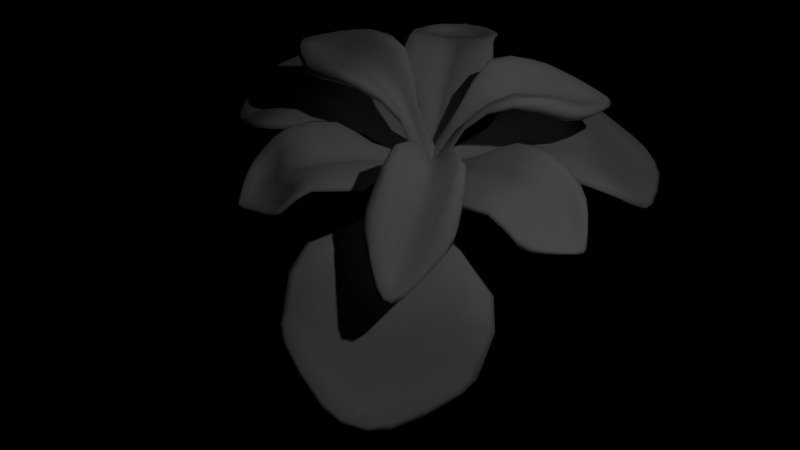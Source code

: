 # Source: iris05.blend  (saved by Blender 2.79.0; exported with 4.5.12 LTS)
import bpy
from mathutils import Matrix  # noqa: F401  (used for matrix-valued properties, if any)

bpy.ops.wm.read_factory_settings(use_empty=True)
scene = bpy.context.scene
scene.name = 'Scene'

# ---- collections
col_collection_1 = bpy.data.collections.new('Collection 1'); scene.collection.children.link(col_collection_1)
col_collection_2 = bpy.data.collections.new('Collection 2'); scene.collection.children.link(col_collection_2)

# ---- materials (node trees are filled in below, after node groups)
mat_material_001 = bpy.data.materials.new('Material.001')
mat_material_001.alpha_threshold = 0.0
mat_material_001.use_transparent_shadow = False
mat_material_001.roughness = 0.5

# ---- material node trees

# ---- world
world_world = bpy.data.worlds.new('World'); scene.world = world_world
world_world.color = (0.0, 0.0, 0.0)
world_world.use_sun_shadow = False
world_world.sun_shadow_jitter_overblur = 0.0
world_world.cycles.sampling_method = 'MANUAL'
world_world.light_settings.ao_factor = 0.3719

# ---- cameras
cam_camera = bpy.data.cameras.new('Camera')
cam_camera.clip_end = 100.0
cam_camera.lens = 35.0
cam_camera.sensor_width = 32.0
cam_camera.sensor_height = 18.0
cam_camera.ortho_scale = 7.314
cam_camera.dof.focus_distance = 0.0
cam_camera.dof.aperture_fstop = 128.0

# ---- lights
light_lamp = bpy.data.lights.new('Lamp', 'POINT')
light_lamp.transmission_factor = 0.0
light_lamp.cutoff_distance = 30.0
light_lamp.energy = 100.0
light_lamp.shadow_buffer_clip_start = 1.001
light_lamp.shadow_soft_size = 0.1
light_lamp.shadow_maximum_resolution = 0.006
light_lamp.use_absolute_resolution = True

# ---- meshes
me_cube_004 = bpy.data.meshes.new('Cube.004')
me_cube_004.from_pydata([(-1.566, 0.251, 0.8606), (-0.07891, 0.1369, 0.3621), (-1.617, 0.04855, 0.8218), (-0.09926, 0.01917, 0.2893), (-0.9874, 0.1146, 0.8681), (-0.3959, 0.08002, 0.9435), (-0.7696, 0.3791, 1.138), (-0.3344, 0.1906, 1.012), (-0.8342, 0.3328, 0.9851), (0.02106, 0.1021, 0.0), (-0.07891, 0.08761, 0.3121), (-1.334, 0.2208, 0.9618), (-1.857, 0.04213, 0.7711), (-0.7964, 0.2492, 1.132), (-1.372, 0.3043, 0.815), (-1.158, 0.4018, 1.015), (-1.63, 0.07477, 0.6995), (-0.9751, 0.08833, 0.9904), (-0.3344, 0.1906, 0.9125), (-0.07891, 0.08761, 0.4121), (-0.09926, 0.01917, 0.3893), (-0.3959, 0.08002, 0.8435), (-0.3344, 0.2211, 0.9625), (-1.508, 0.2435, 0.9109), (-1.315, 0.3721, 0.9461), (-1.225, 0.406, 0.9277), (-0.07891, 0.1246, 0.3996), (-0.00393, 0.1618, 0.09052), (-0.00393, 0.09845, 0.05302), (-1.8, 0.05029, 0.7282), (-0.009017, 0.004792, 0.1223), (-0.3344, 0.2134, 0.925), (-0.7635, 0.318, 1.174), (-0.632, 0.1095, 0.9571), (-0.6289, 0.1029, 1.063), (-0.5209, 0.3363, 1.126), (-1.797, 0.04374, 0.8088), (-0.009017, 0.004792, 0.04733), (-1.518, 0.2644, 0.8242), (-0.00393, 0.09845, 0.128), (-0.5371, 0.2848, 1.05), (-0.5276, 0.2639, 1.162), (-0.08399, 0.04586, 0.4064), (-1.531, 0.1695, 0.7234), (0.02106, 0.02551, 0.0), (-0.3498, 0.1477, 0.8952), (-0.8672, 0.1727, 1.056), (-1.788, 0.1154, 0.7913), (-0.7986, 0.3962, 1.063), (-1.19, 0.3279, 1.039), (-0.8921, 0.2264, 0.9166), (-1.506, 0.1159, 0.863), (-1.084, 0.2128, 1.03), (-1.141, 0.338, 0.8597), (-1.007, 0.3881, 1.076), (-1.356, 0.101, 0.7308), (-1.337, 0.0617, 0.8643), (-0.3344, 0.2134, 1.0), (-0.07891, 0.1246, 0.3246), (-0.3498, 0.1477, 0.9952), (-0.08399, 0.04586, 0.3064), (-0.1928, 0.1061, 0.6432), (-0.1928, 0.1061, 0.7432), (-0.2336, 0.04396, 0.6975), (-0.2336, 0.04396, 0.5975), (-0.1928, 0.1243, 0.6932), (-1.348, 0.357, 0.9002), (-1.332, 0.3222, 0.9718), (-0.02337, 0.1347, 0.1332), (-0.02337, 0.1347, 0.1887), (-0.5281, 0.3306, 1.079), (-0.5194, 0.311, 1.163), (-1.718, 0.1155, 0.8342), (-0.005202, 0.0306, 0.0516), (-1.724, 0.129, 0.7493), (-0.005202, 0.0306, 0.1266), (-0.5657, 0.2081, 1.017), (-0.5595, 0.1947, 1.127), (-1.059, 0.4185, 0.9785), (-1.007, 0.3013, 1.108), (-1.243, 0.2108, 0.7627), (-1.205, 0.1303, 0.9222), (-0.1928, 0.1198, 0.7307), (-0.1928, 0.1198, 0.6557), (-0.203, 0.08149, 0.7318), (-0.203, 0.08149, 0.6318), (-1.566, -0.251, 0.8606), (-0.07891, -0.1369, 0.3621), (-1.617, -0.04855, 0.8218), (-0.09926, -0.01917, 0.2893), (0.02106, 0.0, 0.0), (-0.9874, -0.1146, 0.8681), (-0.3959, -0.08002, 0.9435), (-0.7696, -0.3791, 1.138), (-0.3344, -0.1906, 1.012), (-0.8342, -0.3328, 0.9851), (0.02106, -0.1021, 0.0), (-0.07891, -0.08761, 0.3121), (-1.334, -0.2208, 0.9618), (-1.857, -0.04213, 0.7711), (-0.7964, -0.2492, 1.132), (-1.372, -0.3043, 0.815), (-1.158, -0.4018, 1.015), (-1.63, -0.07477, 0.6995), (-0.9751, -0.08833, 0.9904), (-0.3344, -0.1906, 0.9125), (-0.07891, -0.08761, 0.4121), (-0.09926, -0.01917, 0.3893), (-0.3959, -0.08002, 0.8435), (-0.3344, -0.2211, 0.9625), (-1.508, -0.2435, 0.9109), (-1.315, -0.3721, 0.9461), (-1.225, -0.406, 0.9277), (-0.07891, -0.1246, 0.3996), (-0.00393, -0.1618, 0.09052), (-0.00393, -0.09845, 0.05302), (-1.8, -0.05029, 0.7282), (-0.009017, -0.004792, 0.1223), (-0.1196, 0.0, 0.3665), (-1.699, 0.0, 0.7094), (0.02106, 0.0, 0.0), (-1.849, 0.0, 0.7756), (-0.3344, -0.2134, 0.925), (-0.7635, -0.318, 1.174), (-1.102, 0.0, 0.9296), (-0.4575, 0.0, 0.7745), (-0.632, -0.1095, 0.9571), (-0.6289, -0.1029, 1.063), (-0.5209, -0.3363, 1.126), (-1.797, -0.04374, 0.8088), (-0.009017, -0.004792, 0.04733), (-1.518, -0.2644, 0.8242), (-0.00393, -0.09845, 0.128), (-0.5371, -0.2848, 1.05), (-0.5276, -0.2639, 1.162), (-0.08399, -0.04586, 0.4064), (-1.531, -0.1695, 0.7234), (0.02106, -0.02551, 0.0), (-0.3498, -0.1477, 0.8952), (-0.8672, -0.1727, 1.056), (-1.788, -0.1154, 0.7913), (-0.7986, -0.3962, 1.063), (-1.102, 0.0, 0.8296), (-1.19, -0.3279, 1.039), (-1.699, 0.0, 0.8094), (-0.8921, -0.2264, 0.9166), (-1.506, -0.1159, 0.863), (-1.084, -0.2128, 1.03), (-1.141, -0.338, 0.8597), (-1.007, -0.3881, 1.076), (-1.356, -0.101, 0.7308), (-1.337, -0.0617, 0.8643), (-0.3344, -0.2134, 1.0), (-0.4575, 0.0, 0.8745), (-0.07891, -0.1246, 0.3246), (-0.1196, 0.0, 0.2665), (-0.3498, -0.1477, 0.9952), (-0.08399, -0.04586, 0.3064), (-0.1928, -0.1061, 0.6432), (-0.1928, -0.1061, 0.7432), (-0.2336, -0.04396, 0.6975), (-0.2336, -0.04396, 0.5975), (-0.1928, -0.1243, 0.6932), (-1.348, -0.357, 0.9002), (-1.332, -0.3222, 0.9718), (-0.02337, -0.1347, 0.1332), (-0.02337, -0.1347, 0.1887), (-1.812, 0.0, 0.734), (-1.812, 0.0, 0.809), (-0.0141, 0.0, 0.04163), (-0.0141, 0.0, 0.1166), (-0.5281, -0.3306, 1.079), (-0.5194, -0.311, 1.163), (-0.7172, 0.0, 0.9841), (-0.7172, 0.0, 0.8841), (-1.718, -0.1155, 0.8342), (-0.005202, -0.0306, 0.0516), (-1.724, -0.129, 0.7493), (-0.005202, -0.0306, 0.1266), (-0.5657, -0.2081, 1.017), (-0.5595, -0.1947, 1.127), (-1.059, -0.4185, 0.9785), (-1.474, 0.0, 0.7314), (-1.007, -0.3013, 1.108), (-1.474, 0.0, 0.8314), (-1.243, -0.2108, 0.7627), (-1.205, -0.1303, 0.9222), (-0.1928, -0.1198, 0.7307), (-0.2744, 0.0, 0.6518), (-0.1928, -0.1198, 0.6557), (-0.2744, 0.0, 0.5518), (-0.203, -0.08149, 0.7318), (-0.203, -0.08149, 0.6318)], [], [(0, 38, 74, 47), (0, 47, 72, 23), (0, 23, 67, 24), (0, 24, 66, 38), (1, 58, 83, 65), (1, 65, 82, 26), (1, 26, 69, 27), (1, 27, 68, 58), (2, 56, 81, 51), (2, 51, 72, 36), (2, 36, 168, 144), (2, 144, 184, 56), (3, 64, 85, 60), (3, 60, 73, 37), (3, 37, 169, 155), (3, 155, 190, 64), (90, 37, 73, 44), (90, 44, 75, 30), (90, 30, 170, 120), (90, 120, 169, 37), (4, 55, 80, 50), (4, 50, 76, 33), (4, 33, 174, 142), (4, 142, 182, 55), (5, 63, 84, 59), (5, 59, 77, 34), (5, 34, 173, 153), (5, 153, 188, 63), (6, 48, 78, 54), (6, 54, 79, 32), (6, 32, 71, 35), (6, 35, 70, 48), (7, 62, 82, 57), (7, 57, 71, 41), (7, 41, 77, 59), (7, 59, 84, 62), (8, 53, 78, 48), (8, 48, 70, 40), (8, 40, 76, 50), (8, 50, 80, 53), (9, 28, 68, 27), (9, 27, 69, 39), (9, 39, 75, 44), (9, 44, 73, 28), (10, 61, 83, 58), (10, 58, 68, 28), (10, 28, 73, 60), (10, 60, 85, 61), (11, 52, 79, 49), (11, 49, 67, 23), (11, 23, 72, 51), (11, 51, 81, 52), (12, 29, 167, 121), (12, 121, 168, 36), (12, 36, 72, 47), (12, 47, 74, 29), (13, 41, 71, 32), (13, 32, 79, 52), (13, 52, 81, 46), (13, 46, 77, 41), (14, 38, 66, 25), (14, 25, 78, 53), (14, 53, 80, 43), (14, 43, 74, 38), (15, 25, 66, 24), (15, 24, 67, 49), (15, 49, 79, 54), (15, 54, 78, 25), (16, 29, 74, 43), (16, 43, 80, 55), (16, 55, 182, 119), (16, 119, 167, 29), (17, 34, 77, 46), (17, 46, 81, 56), (17, 56, 184, 124), (17, 124, 173, 34), (18, 40, 70, 31), (18, 31, 83, 61), (18, 61, 85, 45), (18, 45, 76, 40), (19, 39, 69, 26), (19, 26, 82, 62), (19, 62, 84, 42), (19, 42, 75, 39), (20, 30, 75, 42), (20, 42, 84, 63), (20, 63, 188, 118), (20, 118, 170, 30), (21, 33, 76, 45), (21, 45, 85, 64), (21, 64, 190, 125), (21, 125, 174, 33), (22, 31, 70, 35), (22, 35, 71, 57), (22, 57, 82, 65), (22, 65, 83, 31), (86, 140, 177, 131), (86, 110, 175, 140), (86, 111, 164, 110), (86, 131, 163, 111), (87, 162, 189, 154), (87, 113, 187, 162), (87, 114, 166, 113), (87, 154, 165, 114), (88, 146, 186, 151), (88, 129, 175, 146), (88, 144, 168, 129), (88, 151, 184, 144), (89, 157, 192, 161), (89, 130, 176, 157), (89, 155, 169, 130), (89, 161, 190, 155), (90, 137, 176, 130), (90, 117, 178, 137), (90, 120, 170, 117), (90, 130, 169, 120), (91, 145, 185, 150), (91, 126, 179, 145), (91, 142, 174, 126), (91, 150, 182, 142), (92, 156, 191, 160), (92, 127, 180, 156), (92, 153, 173, 127), (92, 160, 188, 153), (93, 149, 181, 141), (93, 123, 183, 149), (93, 128, 172, 123), (93, 141, 171, 128), (94, 152, 187, 159), (94, 134, 172, 152), (94, 156, 180, 134), (94, 159, 191, 156), (95, 141, 181, 148), (95, 133, 171, 141), (95, 145, 179, 133), (95, 148, 185, 145), (96, 114, 165, 115), (96, 132, 166, 114), (96, 137, 178, 132), (96, 115, 176, 137), (97, 154, 189, 158), (97, 115, 165, 154), (97, 157, 176, 115), (97, 158, 192, 157), (98, 143, 183, 147), (98, 110, 164, 143), (98, 146, 175, 110), (98, 147, 186, 146), (99, 121, 167, 116), (99, 129, 168, 121), (99, 140, 175, 129), (99, 116, 177, 140), (100, 123, 172, 134), (100, 147, 183, 123), (100, 139, 186, 147), (100, 134, 180, 139), (101, 112, 163, 131), (101, 148, 181, 112), (101, 136, 185, 148), (101, 131, 177, 136), (102, 111, 163, 112), (102, 143, 164, 111), (102, 149, 183, 143), (102, 112, 181, 149), (103, 136, 177, 116), (103, 150, 185, 136), (103, 119, 182, 150), (103, 116, 167, 119), (104, 139, 180, 127), (104, 151, 186, 139), (104, 124, 184, 151), (104, 127, 173, 124), (105, 122, 171, 133), (105, 158, 189, 122), (105, 138, 192, 158), (105, 133, 179, 138), (106, 113, 166, 132), (106, 159, 187, 113), (106, 135, 191, 159), (106, 132, 178, 135), (107, 135, 178, 117), (107, 160, 191, 135), (107, 118, 188, 160), (107, 117, 170, 118), (108, 138, 179, 126), (108, 161, 192, 138), (108, 125, 190, 161), (108, 126, 174, 125), (109, 128, 171, 122), (109, 152, 172, 128), (109, 162, 187, 152), (109, 122, 189, 162)])
me_cube_004.polygons.foreach_set('use_smooth', [True] * 192)
_uv = me_cube_004.uv_layers.new(name='UVMap')
_uv.uv.foreach_set('vector', [0.1479, 0.3623, 0.1632, 0.3726, 0.107, 0.4266, 0.08541, 0.4195, 0.161, 0.6841, 0.07781, 0.5856, 0.1088, 0.5876, 0.1892, 0.6781, 0.161, 0.6841, 0.1892, 0.6781, 0.2558, 0.7393, 0.2558, 0.7769, 0.1479, 0.3623, 0.2191, 0.3142, 0.2106, 0.3337, 0.1632, 0.3726, 0.8128, 0.4623, 0.8282, 0.4792, 0.7301, 0.4287, 0.7149, 0.4108, 0.8177, 0.6564, 0.744, 0.6618, 0.731, 0.6551, 0.8044, 0.6471, 0.8177, 0.6564, 0.8044, 0.6471, 0.8132, 0.6542, 0.872, 0.6679, 0.8128, 0.4623, 0.9021, 0.4846, 0.8774, 0.496, 0.8282, 0.4792, 0.1458, 0.5449, 0.2493, 0.5568, 0.3005, 0.6059, 0.1881, 0.5921, 0.1458, 0.5449, 0.1881, 0.5921, 0.1088, 0.5876, 0.07855, 0.538, 0.1458, 0.5449, 0.07855, 0.538, 0.07374, 0.5098, 0.1154, 0.5121, 0.1458, 0.5449, 0.1154, 0.5121, 0.1989, 0.5165, 0.2493, 0.5568, 0.8293, 0.563, 0.7391, 0.5123, 0.7358, 0.4637, 0.8271, 0.5378, 0.8293, 0.563, 0.8271, 0.5378, 0.9069, 0.5753, 0.906, 0.5928, 0.8293, 0.563, 0.906, 0.5928, 0.9065, 0.5987, 0.8331, 0.5877, 0.8293, 0.563, 0.8331, 0.5877, 0.7433, 0.5742, 0.7391, 0.5123, 0.9316, 0.602, 0.906, 0.5928, 0.9069, 0.5753, 0.9335, 0.5856, 0.9049, 0.5676, 0.9049, 0.5836, 0.8574, 0.5858, 0.8583, 0.5692, 0.9049, 0.5676, 0.8583, 0.5692, 0.8597, 0.5641, 0.9049, 0.5663, 0.9316, 0.602, 0.9315, 0.6027, 0.9065, 0.5987, 0.906, 0.5928, 0.3166, 0.4566, 0.202, 0.4539, 0.2337, 0.4155, 0.3496, 0.3993, 0.3166, 0.4566, 0.3496, 0.3993, 0.4765, 0.3703, 0.4583, 0.4426, 0.3166, 0.4566, 0.4583, 0.4426, 0.4246, 0.5259, 0.2764, 0.5034, 0.3166, 0.4566, 0.2764, 0.5034, 0.1696, 0.4872, 0.202, 0.4539, 0.6232, 0.619, 0.732, 0.592, 0.7278, 0.6289, 0.6247, 0.6754, 0.6232, 0.619, 0.6247, 0.6754, 0.5454, 0.6977, 0.5273, 0.6262, 0.6232, 0.619, 0.5273, 0.6262, 0.4987, 0.5325, 0.6207, 0.539, 0.6232, 0.619, 0.6207, 0.539, 0.7378, 0.5453, 0.732, 0.592, 0.3928, 0.2569, 0.3797, 0.2901, 0.293, 0.3058, 0.313, 0.2656, 0.4734, 0.8137, 0.3812, 0.8089, 0.3871, 0.7513, 0.4773, 0.7714, 0.4734, 0.8137, 0.4773, 0.7714, 0.5546, 0.7668, 0.5599, 0.7912, 0.3928, 0.2569, 0.4768, 0.2698, 0.477, 0.2937, 0.3797, 0.2901, 0.6249, 0.7024, 0.7265, 0.6467, 0.731, 0.6551, 0.6284, 0.7159, 0.6249, 0.7024, 0.6284, 0.7159, 0.5546, 0.7668, 0.5521, 0.7419, 0.6249, 0.7024, 0.5521, 0.7419, 0.5454, 0.6977, 0.6247, 0.6754, 0.6249, 0.7024, 0.6247, 0.6754, 0.7278, 0.6289, 0.7265, 0.6467, 0.3679, 0.3374, 0.266, 0.3599, 0.293, 0.3058, 0.3797, 0.2901, 0.3679, 0.3374, 0.3797, 0.2901, 0.477, 0.2937, 0.4794, 0.3217, 0.3679, 0.3374, 0.4794, 0.3217, 0.4765, 0.3703, 0.3496, 0.3993, 0.3679, 0.3374, 0.3496, 0.3993, 0.2337, 0.4155, 0.266, 0.3599, 0.9398, 0.5362, 0.9124, 0.5314, 0.8774, 0.496, 0.9021, 0.4846, 0.9052, 0.6308, 0.872, 0.6679, 0.8132, 0.6542, 0.8578, 0.6286, 0.9052, 0.6308, 0.8578, 0.6286, 0.8574, 0.5858, 0.9049, 0.5836, 0.9398, 0.5362, 0.9335, 0.5856, 0.9069, 0.5753, 0.9124, 0.5314, 0.8298, 0.5075, 0.7352, 0.441, 0.7301, 0.4287, 0.8282, 0.4792, 0.8298, 0.5075, 0.8282, 0.4792, 0.8774, 0.496, 0.9124, 0.5314, 0.8298, 0.5075, 0.9124, 0.5314, 0.9069, 0.5753, 0.8271, 0.5378, 0.8298, 0.5075, 0.8271, 0.5378, 0.7358, 0.4637, 0.7352, 0.441, 0.2566, 0.6741, 0.3534, 0.6809, 0.3871, 0.7513, 0.3142, 0.7532, 0.2566, 0.6741, 0.3142, 0.7532, 0.2558, 0.7393, 0.1892, 0.6781, 0.2566, 0.6741, 0.1892, 0.6781, 0.1088, 0.5876, 0.1881, 0.5921, 0.2566, 0.6741, 0.1881, 0.5921, 0.3005, 0.6059, 0.3534, 0.6809, 0.06609, 0.4532, 0.08634, 0.4558, 0.08113, 0.4738, 0.06506, 0.4714, 0.05194, 0.5359, 0.05518, 0.5088, 0.07374, 0.5098, 0.07855, 0.538, 0.05194, 0.5359, 0.07855, 0.538, 0.1088, 0.5876, 0.07781, 0.5856, 0.06609, 0.4532, 0.08541, 0.4195, 0.107, 0.4266, 0.08634, 0.4558, 0.4647, 0.7231, 0.5521, 0.7419, 0.5546, 0.7668, 0.4773, 0.7714, 0.4647, 0.7231, 0.4773, 0.7714, 0.3871, 0.7513, 0.3534, 0.6809, 0.4647, 0.7231, 0.3534, 0.6809, 0.3005, 0.6059, 0.4362, 0.6578, 0.4647, 0.7231, 0.4362, 0.6578, 0.5454, 0.6977, 0.5521, 0.7419, 0.2027, 0.3705, 0.1632, 0.3726, 0.2106, 0.3337, 0.2457, 0.3203, 0.2027, 0.3705, 0.2457, 0.3203, 0.293, 0.3058, 0.266, 0.3599, 0.2027, 0.3705, 0.266, 0.3599, 0.2337, 0.4155, 0.1582, 0.4233, 0.2027, 0.3705, 0.1582, 0.4233, 0.107, 0.4266, 0.1632, 0.3726, 0.2642, 0.2858, 0.2457, 0.3203, 0.2106, 0.3337, 0.2191, 0.3142, 0.3188, 0.8063, 0.2558, 0.7769, 0.2558, 0.7393, 0.3142, 0.7532, 0.3188, 0.8063, 0.3142, 0.7532, 0.3871, 0.7513, 0.3812, 0.8089, 0.2642, 0.2858, 0.313, 0.2656, 0.293, 0.3058, 0.2457, 0.3203, 0.1311, 0.4543, 0.08634, 0.4558, 0.107, 0.4266, 0.1582, 0.4233, 0.1311, 0.4543, 0.1582, 0.4233, 0.2337, 0.4155, 0.202, 0.4539, 0.1311, 0.4543, 0.202, 0.4539, 0.1696, 0.4872, 0.1117, 0.4785, 0.1311, 0.4543, 0.1117, 0.4785, 0.08113, 0.4738, 0.08634, 0.4558, 0.3919, 0.5894, 0.5273, 0.6262, 0.5454, 0.6977, 0.4362, 0.6578, 0.3919, 0.5894, 0.4362, 0.6578, 0.3005, 0.6059, 0.2493, 0.5568, 0.3919, 0.5894, 0.2493, 0.5568, 0.1989, 0.5165, 0.3405, 0.5241, 0.3919, 0.5894, 0.3405, 0.5241, 0.4987, 0.5325, 0.5273, 0.6262, 0.5836, 0.3627, 0.4794, 0.3217, 0.477, 0.2937, 0.5796, 0.3478, 0.5836, 0.3627, 0.5796, 0.3478, 0.7301, 0.4287, 0.7352, 0.441, 0.5836, 0.3627, 0.7352, 0.441, 0.7358, 0.4637, 0.5837, 0.3938, 0.5836, 0.3627, 0.5837, 0.3938, 0.4765, 0.3703, 0.4794, 0.3217, 0.7992, 0.6245, 0.8578, 0.6286, 0.8132, 0.6542, 0.8044, 0.6471, 0.7992, 0.6245, 0.8044, 0.6471, 0.731, 0.6551, 0.7265, 0.6467, 0.7992, 0.6245, 0.7265, 0.6467, 0.7278, 0.6289, 0.7996, 0.5978, 0.7992, 0.6245, 0.7996, 0.5978, 0.8574, 0.5858, 0.8578, 0.6286, 0.8029, 0.5765, 0.8583, 0.5692, 0.8574, 0.5858, 0.7996, 0.5978, 0.8029, 0.5765, 0.7996, 0.5978, 0.7278, 0.6289, 0.732, 0.592, 0.8029, 0.5765, 0.732, 0.592, 0.7378, 0.5453, 0.8074, 0.5554, 0.8029, 0.5765, 0.8074, 0.5554, 0.8597, 0.5641, 0.8583, 0.5692, 0.5811, 0.4584, 0.4583, 0.4426, 0.4765, 0.3703, 0.5837, 0.3938, 0.5811, 0.4584, 0.5837, 0.3938, 0.7358, 0.4637, 0.7391, 0.5123, 0.5811, 0.4584, 0.7391, 0.5123, 0.7433, 0.5742, 0.5736, 0.5485, 0.5811, 0.4584, 0.5736, 0.5485, 0.4246, 0.5259, 0.4583, 0.4426, 0.569, 0.3272, 0.5796, 0.3478, 0.477, 0.2937, 0.4768, 0.2698, 0.6399, 0.7251, 0.5599, 0.7912, 0.5546, 0.7668, 0.6284, 0.7159, 0.6399, 0.7251, 0.6284, 0.7159, 0.731, 0.6551, 0.744, 0.6618, 0.569, 0.3272, 0.7149, 0.4108, 0.7301, 0.4287, 0.5796, 0.3478, 0.1308, 0.603, 0.07765, 0.5283, 0.09983, 0.5278, 0.1471, 0.5975, 0.1632, 0.345, 0.1913, 0.354, 0.1097, 0.4358, 0.07878, 0.4345, 0.1632, 0.345, 0.259, 0.2624, 0.2586, 0.2999, 0.1913, 0.354, 0.1308, 0.603, 0.1471, 0.5975, 0.1881, 0.6498, 0.1937, 0.6715, 0.7956, 0.7043, 0.6925, 0.7256, 0.7099, 0.7126, 0.813, 0.6924, 0.8409, 0.4542, 0.8055, 0.4635, 0.7324, 0.4348, 0.7455, 0.4294, 0.8409, 0.4542, 0.8732, 0.4616, 0.8362, 0.4728, 0.8055, 0.4635, 0.7956, 0.7043, 0.813, 0.6924, 0.8635, 0.6905, 0.886, 0.7091, 0.1462, 0.4825, 0.1891, 0.4398, 0.3016, 0.438, 0.2498, 0.4816, 0.1462, 0.4825, 0.07891, 0.4822, 0.1097, 0.4358, 0.1891, 0.4398, 0.1462, 0.4825, 0.1154, 0.5121, 0.07374, 0.5098, 0.07891, 0.4822, 0.1462, 0.4825, 0.2498, 0.4816, 0.1989, 0.5165, 0.1154, 0.5121, 0.8259, 0.6108, 0.8202, 0.6347, 0.7204, 0.6801, 0.7304, 0.6335, 0.8259, 0.6108, 0.9052, 0.6044, 0.9036, 0.6218, 0.8202, 0.6347, 0.8259, 0.6108, 0.8331, 0.5877, 0.9065, 0.5987, 0.9052, 0.6044, 0.8259, 0.6108, 0.7304, 0.6335, 0.7433, 0.5742, 0.8331, 0.5877, 0.9315, 0.6033, 0.931, 0.6199, 0.9036, 0.6218, 0.9052, 0.6044, 0.905, 0.5649, 0.8584, 0.5588, 0.8576, 0.5421, 0.9051, 0.5489, 0.905, 0.5649, 0.9049, 0.5663, 0.8597, 0.5641, 0.8584, 0.5588, 0.9315, 0.6033, 0.9052, 0.6044, 0.9065, 0.5987, 0.9315, 0.6027, 0.3091, 0.5613, 0.3333, 0.6273, 0.2222, 0.5766, 0.1966, 0.5296, 0.3091, 0.5613, 0.4458, 0.6175, 0.4534, 0.6937, 0.3333, 0.6273, 0.3091, 0.5613, 0.2764, 0.5034, 0.4246, 0.5259, 0.4458, 0.6175, 0.3091, 0.5613, 0.1966, 0.5296, 0.1696, 0.4872, 0.2764, 0.5034, 0.6242, 0.4593, 0.6264, 0.4031, 0.7288, 0.4606, 0.7326, 0.4979, 0.6242, 0.4593, 0.5284, 0.4419, 0.5475, 0.3724, 0.6264, 0.4031, 0.6242, 0.4593, 0.6207, 0.539, 0.4987, 0.5325, 0.5284, 0.4419, 0.6242, 0.4593, 0.7326, 0.4979, 0.7378, 0.5453, 0.6207, 0.539, 0.3555, 0.7796, 0.2787, 0.7471, 0.2648, 0.7018, 0.3474, 0.7432, 0.477, 0.2488, 0.4804, 0.2915, 0.39, 0.302, 0.3848, 0.2438, 0.477, 0.2488, 0.5631, 0.2805, 0.5575, 0.3043, 0.4804, 0.2915, 0.3555, 0.7796, 0.3474, 0.7432, 0.4431, 0.7688, 0.4395, 0.7922, 0.627, 0.3762, 0.6307, 0.3631, 0.7324, 0.4348, 0.7278, 0.4427, 0.627, 0.3762, 0.5547, 0.3289, 0.5575, 0.3043, 0.6307, 0.3631, 0.627, 0.3762, 0.6264, 0.4031, 0.5475, 0.3724, 0.5547, 0.3289, 0.627, 0.3762, 0.7278, 0.4427, 0.7288, 0.4606, 0.6264, 0.4031, 0.3426, 0.6933, 0.3474, 0.7432, 0.2648, 0.7018, 0.246, 0.6407, 0.3426, 0.6933, 0.4494, 0.7422, 0.4431, 0.7688, 0.3474, 0.7432, 0.3426, 0.6933, 0.3333, 0.6273, 0.4534, 0.6937, 0.4494, 0.7422, 0.3426, 0.6933, 0.246, 0.6407, 0.2222, 0.5766, 0.3333, 0.6273, 0.9301, 0.67, 0.886, 0.7091, 0.8635, 0.6905, 0.9027, 0.6664, 0.9059, 0.502, 0.8586, 0.4993, 0.8362, 0.4728, 0.8732, 0.4616, 0.9059, 0.502, 0.9051, 0.5489, 0.8576, 0.5421, 0.8586, 0.4993, 0.9301, 0.67, 0.9027, 0.6664, 0.9036, 0.6218, 0.931, 0.6199, 0.8186, 0.6652, 0.813, 0.6924, 0.7099, 0.7126, 0.7166, 0.7021, 0.8186, 0.6652, 0.9027, 0.6664, 0.8635, 0.6905, 0.813, 0.6924, 0.8186, 0.6652, 0.8202, 0.6347, 0.9036, 0.6218, 0.9027, 0.6664, 0.8186, 0.6652, 0.7166, 0.7021, 0.7204, 0.6801, 0.8202, 0.6347, 0.2586, 0.3652, 0.3171, 0.2923, 0.39, 0.302, 0.3554, 0.3687, 0.2586, 0.3652, 0.1913, 0.354, 0.2586, 0.2999, 0.3171, 0.2923, 0.2586, 0.3652, 0.1891, 0.4398, 0.1097, 0.4358, 0.1913, 0.354, 0.2586, 0.3652, 0.3554, 0.3687, 0.3016, 0.438, 0.1891, 0.4398, 0.06351, 0.4895, 0.06506, 0.4714, 0.08113, 0.4738, 0.08368, 0.4931, 0.0523, 0.4814, 0.07891, 0.4822, 0.07374, 0.5098, 0.05518, 0.5088, 0.0523, 0.4814, 0.07878, 0.4345, 0.1097, 0.4358, 0.07891, 0.4822, 0.06351, 0.4895, 0.08368, 0.4931, 0.09983, 0.5278, 0.07765, 0.5283, 0.4671, 0.3384, 0.4804, 0.2915, 0.5575, 0.3043, 0.5547, 0.3289, 0.4671, 0.3384, 0.3554, 0.3687, 0.39, 0.302, 0.4804, 0.2915, 0.4671, 0.3384, 0.4378, 0.4006, 0.3016, 0.438, 0.3554, 0.3687, 0.4671, 0.3384, 0.5547, 0.3289, 0.5475, 0.3724, 0.4378, 0.4006, 0.1855, 0.6114, 0.2205, 0.6735, 0.1881, 0.6498, 0.1471, 0.5975, 0.1855, 0.6114, 0.246, 0.6407, 0.2648, 0.7018, 0.2205, 0.6735, 0.1855, 0.6114, 0.1494, 0.5464, 0.2222, 0.5766, 0.246, 0.6407, 0.1855, 0.6114, 0.1471, 0.5975, 0.09983, 0.5278, 0.1494, 0.5464, 0.2337, 0.7127, 0.1937, 0.6715, 0.1881, 0.6498, 0.2205, 0.6735, 0.3225, 0.2397, 0.3171, 0.2923, 0.2586, 0.2999, 0.259, 0.2624, 0.3225, 0.2397, 0.3848, 0.2438, 0.39, 0.302, 0.3171, 0.2923, 0.2337, 0.7127, 0.2205, 0.6735, 0.2648, 0.7018, 0.2787, 0.7471, 0.1273, 0.508, 0.1494, 0.5464, 0.09983, 0.5278, 0.08368, 0.4931, 0.1273, 0.508, 0.1966, 0.5296, 0.2222, 0.5766, 0.1494, 0.5464, 0.1273, 0.508, 0.1117, 0.4785, 0.1696, 0.4872, 0.1966, 0.5296, 0.1273, 0.508, 0.08368, 0.4931, 0.08113, 0.4738, 0.1117, 0.4785, 0.3927, 0.4643, 0.4378, 0.4006, 0.5475, 0.3724, 0.5284, 0.4419, 0.3927, 0.4643, 0.2498, 0.4816, 0.3016, 0.438, 0.4378, 0.4006, 0.3927, 0.4643, 0.3405, 0.5241, 0.1989, 0.5165, 0.2498, 0.4816, 0.3927, 0.4643, 0.5284, 0.4419, 0.4987, 0.5325, 0.3405, 0.5241, 0.5572, 0.7333, 0.5511, 0.7467, 0.4431, 0.7688, 0.4494, 0.7422, 0.5572, 0.7333, 0.7166, 0.7021, 0.7099, 0.7126, 0.5511, 0.7467, 0.5572, 0.7333, 0.5616, 0.7029, 0.7204, 0.6801, 0.7166, 0.7021, 0.5572, 0.7333, 0.4494, 0.7422, 0.4534, 0.6937, 0.5616, 0.7029, 0.8001, 0.4855, 0.8055, 0.4635, 0.8362, 0.4728, 0.8586, 0.4993, 0.8001, 0.4855, 0.7278, 0.4427, 0.7324, 0.4348, 0.8055, 0.4635, 0.8001, 0.4855, 0.8001, 0.5122, 0.7288, 0.4606, 0.7278, 0.4427, 0.8001, 0.4855, 0.8586, 0.4993, 0.8576, 0.5421, 0.8001, 0.5122, 0.8032, 0.5338, 0.8001, 0.5122, 0.8576, 0.5421, 0.8584, 0.5588, 0.8032, 0.5338, 0.7326, 0.4979, 0.7288, 0.4606, 0.8001, 0.5122, 0.8032, 0.5338, 0.8074, 0.5554, 0.7378, 0.5453, 0.7326, 0.4979, 0.8032, 0.5338, 0.8584, 0.5588, 0.8597, 0.5641, 0.8074, 0.5554, 0.5682, 0.6388, 0.5616, 0.7029, 0.4534, 0.6937, 0.4458, 0.6175, 0.5682, 0.6388, 0.7304, 0.6335, 0.7204, 0.6801, 0.5616, 0.7029, 0.5682, 0.6388, 0.5736, 0.5485, 0.7433, 0.5742, 0.7304, 0.6335, 0.5682, 0.6388, 0.4458, 0.6175, 0.4246, 0.5259, 0.5736, 0.5485, 0.5379, 0.7636, 0.4395, 0.7922, 0.4431, 0.7688, 0.5511, 0.7467, 0.6423, 0.3551, 0.6307, 0.3631, 0.5575, 0.3043, 0.5631, 0.2805, 0.6423, 0.3551, 0.7455, 0.4294, 0.7324, 0.4348, 0.6307, 0.3631, 0.5379, 0.7636, 0.5511, 0.7467, 0.7099, 0.7126, 0.6925, 0.7256])
me_cube_004.materials.append(mat_material_001)
me_cube_004.use_remesh_preserve_volume = False
me_cube_004.use_remesh_preserve_attributes = False
me_cube_004.use_mirror_vertex_groups = False
me_cube_004.update()
me_cube_001 = bpy.data.meshes.new('Cube.001')
me_cube_001.from_pydata([(-2.452, 0.6067, -0.04778), (-0.3235, 0.1503, 0.1267), (-2.503, 0.1424, -0.08658), (-0.3438, 0.09162, 0.05396), (0.02106, 0.05103, 0.0), (-1.873, 0.2084, 0.07044), (-1.083, 0.1739, 0.3647), (-1.655, 0.9959, 0.3404), (-1.022, 0.4531, 0.4337), (-1.72, 0.7195, 0.1874), (0.02106, 0.1531, 0.0), (-0.3235, 0.1668, 0.07675), (-2.22, 0.6075, 0.05344), (-2.743, 0.136, -0.1372), (-1.682, 0.667, 0.3342), (-2.258, 0.6599, -0.09339), (-2.044, 0.9564, 0.1066), (-2.516, 0.1686, -0.2089), (-1.861, 0.1822, 0.1928), (-1.022, 0.4531, 0.3337), (-0.3235, 0.1668, 0.1767), (-0.3438, 0.09162, 0.154), (-1.083, 0.1739, 0.2647), (-1.022, 0.5584, 0.3837), (-2.394, 0.6069, 0.002528), (-2.201, 0.8614, 0.03775), (-2.111, 0.8954, 0.01932), (-0.3235, 0.1544, 0.1642), (-0.06507, 0.1779, 0.03169), (-0.06507, 0.1565, -0.005814), (-2.686, 0.1442, -0.1802), (-0.07016, 0.06118, 0.06349), (-1.022, 0.5321, 0.3462), (-1.649, 0.9006, 0.3761), (-1.468, 0.2034, 0.2695), (-1.465, 0.1968, 0.3751), (-1.357, 0.8988, 0.4379), (-2.683, 0.1376, -0.09957), (-0.07016, 0.06118, -0.01151), (-2.403, 0.62, -0.08418), (-0.06507, 0.1565, 0.06919), (-1.373, 0.656, 0.3622), (-1.364, 0.6429, 0.4739), (-0.3286, 0.1562, 0.171), (-2.417, 0.3758, -0.185), (0.02106, 0.1021, 0.0), (-1.037, 0.3306, 0.3164), (-1.753, 0.3945, 0.2585), (-2.674, 0.3217, -0.1171), (-1.684, 0.9399, 0.2649), (-2.075, 0.8561, 0.1305), (-1.778, 0.4404, 0.1189), (-2.392, 0.3299, -0.04537), (-1.97, 0.6228, 0.1493), (-2.027, 0.7015, -0.02099), (-1.893, 0.9738, 0.1952), (-2.241, 0.1949, -0.1499), (-2.223, 0.1556, -0.01641), (-1.022, 0.5321, 0.4212), (-0.3235, 0.1544, 0.08925), (-1.037, 0.3306, 0.4164), (-0.3286, 0.1562, 0.07105), (-0.6703, 0.2452, 0.2043), (-0.6703, 0.2452, 0.3043), (-0.7111, 0.1325, 0.2586), (-0.7111, 0.1325, 0.1586), (-0.6703, 0.2254, 0.2543), (-2.234, 0.8094, -0.008202), (-2.218, 0.7919, 0.06344), (-0.1321, 0.165, 0.02855), (-0.1321, 0.165, 0.08411), (-1.364, 0.8413, 0.3909), (-1.356, 0.8315, 0.475), (-2.603, 0.3237, -0.07416), (-0.06634, 0.1156, -0.007238), (-2.61, 0.3352, -0.1591), (-0.06634, 0.1156, 0.06776), (-1.402, 0.4182, 0.3292), (-1.396, 0.4067, 0.4391), (-1.945, 0.9254, 0.0978), (-1.893, 0.8664, 0.2271), (-2.128, 0.419, -0.118), (-2.091, 0.3502, 0.04147), (-0.6703, 0.2304, 0.2918), (-0.6703, 0.2304, 0.2168), (-0.6805, 0.2269, 0.2929), (-0.6805, 0.2269, 0.1929), (-2.452, -0.6067, -0.04778), (-0.3235, -0.1503, 0.1267), (-2.503, -0.1424, -0.08658), (-0.3438, -0.09162, 0.05396), (0.02106, -0.05103, 0.0), (-1.873, -0.2084, 0.07044), (-1.083, -0.1739, 0.3647), (-1.655, -0.9959, 0.3404), (-1.022, -0.4531, 0.4337), (-1.72, -0.7195, 0.1874), (0.02106, -0.1531, 0.0), (-0.3235, -0.1668, 0.07675), (-2.22, -0.6075, 0.05344), (-2.743, -0.136, -0.1372), (-1.682, -0.667, 0.3342), (-2.258, -0.6599, -0.09339), (-2.044, -0.9564, 0.1066), (-2.516, -0.1686, -0.2089), (-1.861, -0.1822, 0.1928), (-1.022, -0.4531, 0.3337), (-0.3235, -0.1668, 0.1767), (-0.3438, -0.09162, 0.154), (-1.083, -0.1739, 0.2647), (-1.022, -0.5584, 0.3837), (-2.394, -0.6069, 0.002528), (-2.201, -0.8614, 0.03775), (-2.111, -0.8954, 0.01932), (-0.3235, -0.1544, 0.1642), (-0.06507, -0.1779, 0.03169), (-0.06507, -0.1565, -0.005814), (-2.686, -0.1442, -0.1802), (-0.07016, -0.06118, 0.06349), (-0.3642, 0.0, 0.1312), (-2.585, 0.0, -0.199), (0.02106, 0.0, 0.0), (-2.735, 0.0, -0.1328), (-1.022, -0.5321, 0.3462), (-1.649, -0.9006, 0.3761), (-1.987, 0.0, 0.132), (-1.145, 0.0, 0.1957), (-1.468, -0.2034, 0.2695), (-1.465, -0.1968, 0.3751), (-1.357, -0.8988, 0.4379), (-2.683, -0.1376, -0.09957), (-0.07016, -0.06118, -0.01151), (-2.403, -0.62, -0.08418), (-0.06507, -0.1565, 0.06919), (-1.373, -0.656, 0.3622), (-1.364, -0.6429, 0.4739), (-0.3286, -0.1562, 0.171), (-2.417, -0.3758, -0.185), (0.02106, -0.1021, 0.0), (-1.037, -0.3306, 0.3164), (-1.753, -0.3945, 0.2585), (-2.674, -0.3217, -0.1171), (-1.684, -0.9399, 0.2649), (-1.987, 0.0, 0.03196), (-2.075, -0.8561, 0.1305), (-2.585, 0.0, -0.09899), (-1.778, -0.4404, 0.1189), (-2.392, -0.3299, -0.04537), (-1.97, -0.6228, 0.1493), (-2.027, -0.7015, -0.02099), (-1.893, -0.9738, 0.1952), (-2.241, -0.1949, -0.1499), (-2.223, -0.1556, -0.01641), (-1.022, -0.5321, 0.4212), (-1.145, 0.0, 0.2957), (-0.3235, -0.1544, 0.08925), (-0.3642, 0.0, 0.03117), (-1.037, -0.3306, 0.4164), (-0.3286, -0.1562, 0.07105), (-0.6703, -0.2452, 0.2043), (-0.6703, -0.2452, 0.3043), (-0.7111, -0.1325, 0.2586), (-0.7111, -0.1325, 0.1586), (-0.6703, -0.2254, 0.2543), (-2.234, -0.8094, -0.008202), (-2.218, -0.7919, 0.06344), (-0.1321, -0.165, 0.02855), (-0.1321, -0.165, 0.08411), (-2.697, 0.0, -0.1743), (-2.697, 0.0, -0.09935), (-0.07524, 0.0, -0.01721), (-0.07524, 0.0, 0.05779), (-1.364, -0.8413, 0.3909), (-1.356, -0.8315, 0.475), (-1.553, 0.0, 0.2965), (-1.553, 0.0, 0.1965), (-2.603, -0.3237, -0.07416), (-0.06634, -0.1156, -0.007238), (-2.61, -0.3352, -0.1591), (-0.06634, -0.1156, 0.06776), (-1.402, -0.4182, 0.3292), (-1.396, -0.4067, 0.4391), (-1.945, -0.9254, 0.0978), (-2.36, 0.0, -0.1493), (-1.893, -0.8664, 0.2271), (-2.36, 0.0, -0.04934), (-2.128, -0.419, -0.118), (-2.091, -0.3502, 0.04147), (-0.6703, -0.2304, 0.2918), (-0.752, 0.0, 0.2129), (-0.6703, -0.2304, 0.2168), (-0.752, 0.0, 0.1129), (-0.6805, -0.2269, 0.2929), (-0.6805, -0.2269, 0.1929)], [], [(0, 39, 75, 48), (0, 48, 73, 24), (0, 24, 68, 25), (0, 25, 67, 39), (1, 59, 84, 66), (1, 66, 83, 27), (1, 27, 70, 28), (1, 28, 69, 59), (2, 57, 82, 52), (2, 52, 73, 37), (2, 37, 169, 145), (2, 145, 185, 57), (3, 65, 86, 61), (3, 61, 74, 38), (3, 38, 170, 156), (3, 156, 191, 65), (4, 38, 74, 45), (4, 45, 76, 31), (4, 31, 171, 121), (4, 121, 170, 38), (5, 56, 81, 51), (5, 51, 77, 34), (5, 34, 175, 143), (5, 143, 183, 56), (6, 64, 85, 60), (6, 60, 78, 35), (6, 35, 174, 154), (6, 154, 189, 64), (7, 49, 79, 55), (7, 55, 80, 33), (7, 33, 72, 36), (7, 36, 71, 49), (8, 63, 83, 58), (8, 58, 72, 42), (8, 42, 78, 60), (8, 60, 85, 63), (9, 54, 79, 49), (9, 49, 71, 41), (9, 41, 77, 51), (9, 51, 81, 54), (10, 29, 69, 28), (10, 28, 70, 40), (10, 40, 76, 45), (10, 45, 74, 29), (11, 62, 84, 59), (11, 59, 69, 29), (11, 29, 74, 61), (11, 61, 86, 62), (12, 53, 80, 50), (12, 50, 68, 24), (12, 24, 73, 52), (12, 52, 82, 53), (13, 30, 168, 122), (13, 122, 169, 37), (13, 37, 73, 48), (13, 48, 75, 30), (14, 42, 72, 33), (14, 33, 80, 53), (14, 53, 82, 47), (14, 47, 78, 42), (15, 39, 67, 26), (15, 26, 79, 54), (15, 54, 81, 44), (15, 44, 75, 39), (16, 26, 67, 25), (16, 25, 68, 50), (16, 50, 80, 55), (16, 55, 79, 26), (17, 30, 75, 44), (17, 44, 81, 56), (17, 56, 183, 120), (17, 120, 168, 30), (18, 35, 78, 47), (18, 47, 82, 57), (18, 57, 185, 125), (18, 125, 174, 35), (19, 41, 71, 32), (19, 32, 84, 62), (19, 62, 86, 46), (19, 46, 77, 41), (20, 40, 70, 27), (20, 27, 83, 63), (20, 63, 85, 43), (20, 43, 76, 40), (21, 31, 76, 43), (21, 43, 85, 64), (21, 64, 189, 119), (21, 119, 171, 31), (22, 34, 77, 46), (22, 46, 86, 65), (22, 65, 191, 126), (22, 126, 175, 34), (23, 32, 71, 36), (23, 36, 72, 58), (23, 58, 83, 66), (23, 66, 84, 32), (87, 141, 178, 132), (87, 111, 176, 141), (87, 112, 165, 111), (87, 132, 164, 112), (88, 163, 190, 155), (88, 114, 188, 163), (88, 115, 167, 114), (88, 155, 166, 115), (89, 147, 187, 152), (89, 130, 176, 147), (89, 145, 169, 130), (89, 152, 185, 145), (90, 158, 193, 162), (90, 131, 177, 158), (90, 156, 170, 131), (90, 162, 191, 156), (91, 138, 177, 131), (91, 118, 179, 138), (91, 121, 171, 118), (91, 131, 170, 121), (92, 146, 186, 151), (92, 127, 180, 146), (92, 143, 175, 127), (92, 151, 183, 143), (93, 157, 192, 161), (93, 128, 181, 157), (93, 154, 174, 128), (93, 161, 189, 154), (94, 150, 182, 142), (94, 124, 184, 150), (94, 129, 173, 124), (94, 142, 172, 129), (95, 153, 188, 160), (95, 135, 173, 153), (95, 157, 181, 135), (95, 160, 192, 157), (96, 142, 182, 149), (96, 134, 172, 142), (96, 146, 180, 134), (96, 149, 186, 146), (97, 115, 166, 116), (97, 133, 167, 115), (97, 138, 179, 133), (97, 116, 177, 138), (98, 155, 190, 159), (98, 116, 166, 155), (98, 158, 177, 116), (98, 159, 193, 158), (99, 144, 184, 148), (99, 111, 165, 144), (99, 147, 176, 111), (99, 148, 187, 147), (100, 122, 168, 117), (100, 130, 169, 122), (100, 141, 176, 130), (100, 117, 178, 141), (101, 124, 173, 135), (101, 148, 184, 124), (101, 140, 187, 148), (101, 135, 181, 140), (102, 113, 164, 132), (102, 149, 182, 113), (102, 137, 186, 149), (102, 132, 178, 137), (103, 112, 164, 113), (103, 144, 165, 112), (103, 150, 184, 144), (103, 113, 182, 150), (104, 137, 178, 117), (104, 151, 186, 137), (104, 120, 183, 151), (104, 117, 168, 120), (105, 140, 181, 128), (105, 152, 187, 140), (105, 125, 185, 152), (105, 128, 174, 125), (106, 123, 172, 134), (106, 159, 190, 123), (106, 139, 193, 159), (106, 134, 180, 139), (107, 114, 167, 133), (107, 160, 188, 114), (107, 136, 192, 160), (107, 133, 179, 136), (108, 136, 179, 118), (108, 161, 192, 136), (108, 119, 189, 161), (108, 118, 171, 119), (109, 139, 180, 127), (109, 162, 193, 139), (109, 126, 191, 162), (109, 127, 175, 126), (110, 129, 172, 123), (110, 153, 173, 129), (110, 163, 188, 153), (110, 123, 190, 163)])
me_cube_001.polygons.foreach_set('use_smooth', [True] * 192)
_uv = me_cube_001.uv_layers.new(name='UVMap')
_uv.uv.foreach_set('vector', [0.1429, 0.3097, 0.1572, 0.3142, 0.1027, 0.3794, 0.08358, 0.3763, 0.1256, 0.6613, 0.06689, 0.57, 0.08994, 0.5731, 0.147, 0.6626, 0.1256, 0.6613, 0.147, 0.6626, 0.1948, 0.723, 0.1937, 0.7452, 0.1429, 0.3097, 0.2083, 0.256, 0.2005, 0.2726, 0.1572, 0.3142, 0.7925, 0.4769, 0.7929, 0.4892, 0.678, 0.4383, 0.6808, 0.4261, 0.801, 0.6301, 0.6926, 0.6506, 0.685, 0.641, 0.7957, 0.6201, 0.801, 0.6301, 0.7957, 0.6201, 0.8539, 0.6181, 0.8765, 0.6243, 0.7925, 0.4769, 0.8742, 0.5046, 0.854, 0.5069, 0.7929, 0.4892, 0.1203, 0.523, 0.1998, 0.5366, 0.2352, 0.5974, 0.1494, 0.5812, 0.1203, 0.523, 0.1494, 0.5812, 0.08994, 0.5731, 0.07018, 0.5159, 0.1203, 0.523, 0.07018, 0.5159, 0.06879, 0.4756, 0.1001, 0.4792, 0.1203, 0.523, 0.1001, 0.4792, 0.1641, 0.4867, 0.1998, 0.5366, 0.7848, 0.5206, 0.6618, 0.4867, 0.6719, 0.4515, 0.7908, 0.4986, 0.7848, 0.5206, 0.7908, 0.4986, 0.8723, 0.5288, 0.8698, 0.5451, 0.7848, 0.5206, 0.8698, 0.5451, 0.8668, 0.5635, 0.777, 0.552, 0.7848, 0.5206, 0.777, 0.552, 0.6483, 0.5354, 0.6618, 0.4867, 0.8966, 0.5514, 0.8698, 0.5451, 0.8723, 0.5288, 0.8975, 0.5356, 0.9017, 0.5874, 0.9011, 0.6016, 0.8716, 0.6026, 0.8717, 0.5872, 0.9017, 0.5874, 0.8717, 0.5872, 0.8719, 0.5696, 0.9025, 0.5732, 0.8966, 0.5514, 0.8955, 0.5672, 0.8668, 0.5635, 0.8698, 0.5451, 0.2952, 0.4333, 0.1891, 0.426, 0.2182, 0.3734, 0.3224, 0.3709, 0.2952, 0.4333, 0.3224, 0.3709, 0.4405, 0.3748, 0.4202, 0.4403, 0.2952, 0.4333, 0.4202, 0.4403, 0.3898, 0.5021, 0.2615, 0.4856, 0.2952, 0.4333, 0.2615, 0.4856, 0.1592, 0.4724, 0.1891, 0.426, 0.5523, 0.5918, 0.6734, 0.5939, 0.6787, 0.6289, 0.5584, 0.6437, 0.5523, 0.5918, 0.5584, 0.6437, 0.456, 0.6488, 0.4403, 0.5828, 0.5523, 0.5918, 0.4403, 0.5828, 0.416, 0.5162, 0.5406, 0.5308, 0.5523, 0.5918, 0.5406, 0.5308, 0.6668, 0.5456, 0.6734, 0.5939, 0.3596, 0.2067, 0.3467, 0.2295, 0.2705, 0.2452, 0.2893, 0.2222, 0.3662, 0.806, 0.2886, 0.7906, 0.2953, 0.7588, 0.3733, 0.778, 0.3662, 0.806, 0.3733, 0.778, 0.4553, 0.7666, 0.4538, 0.7881, 0.3596, 0.2067, 0.4471, 0.2276, 0.4436, 0.2488, 0.3467, 0.2295, 0.5573, 0.6792, 0.6806, 0.6366, 0.685, 0.641, 0.5547, 0.7028, 0.5573, 0.6792, 0.5547, 0.7028, 0.4553, 0.7666, 0.4585, 0.7163, 0.5573, 0.6792, 0.4585, 0.7163, 0.456, 0.6488, 0.5584, 0.6437, 0.5573, 0.6792, 0.5584, 0.6437, 0.6787, 0.6289, 0.6806, 0.6366, 0.3378, 0.2933, 0.2479, 0.3048, 0.2705, 0.2452, 0.3467, 0.2295, 0.3378, 0.2933, 0.3467, 0.2295, 0.4436, 0.2488, 0.4449, 0.3037, 0.3378, 0.2933, 0.4449, 0.3037, 0.4405, 0.3748, 0.3224, 0.3709, 0.3378, 0.2933, 0.3224, 0.3709, 0.2182, 0.3734, 0.2479, 0.3048, 0.8981, 0.52, 0.8738, 0.5167, 0.854, 0.5069, 0.8742, 0.5046, 0.9004, 0.6159, 0.8765, 0.6243, 0.8539, 0.6181, 0.8715, 0.6139, 0.9004, 0.6159, 0.8715, 0.6139, 0.8716, 0.6026, 0.9011, 0.6016, 0.8981, 0.52, 0.8975, 0.5356, 0.8723, 0.5288, 0.8738, 0.5167, 0.7923, 0.4947, 0.6749, 0.444, 0.678, 0.4383, 0.7929, 0.4892, 0.7923, 0.4947, 0.7929, 0.4892, 0.854, 0.5069, 0.8738, 0.5167, 0.7923, 0.4947, 0.8738, 0.5167, 0.8723, 0.5288, 0.7908, 0.4986, 0.7923, 0.4947, 0.7908, 0.4986, 0.6719, 0.4515, 0.6749, 0.444, 0.1973, 0.6691, 0.2718, 0.683, 0.2953, 0.7588, 0.2375, 0.7476, 0.1973, 0.6691, 0.2375, 0.7476, 0.1948, 0.723, 0.147, 0.6626, 0.1973, 0.6691, 0.147, 0.6626, 0.08994, 0.5731, 0.1494, 0.5812, 0.1973, 0.6691, 0.1494, 0.5812, 0.2352, 0.5974, 0.2718, 0.683, 0.06268, 0.4233, 0.08064, 0.425, 0.07389, 0.4615, 0.05971, 0.4596, 0.05034, 0.5133, 0.0548, 0.4739, 0.06879, 0.4756, 0.07018, 0.5159, 0.05034, 0.5133, 0.07018, 0.5159, 0.08994, 0.5731, 0.06689, 0.57, 0.06268, 0.4233, 0.08358, 0.3763, 0.1027, 0.3794, 0.08064, 0.425, 0.3652, 0.7095, 0.4585, 0.7163, 0.4553, 0.7666, 0.3733, 0.778, 0.3652, 0.7095, 0.3733, 0.778, 0.2953, 0.7588, 0.2718, 0.683, 0.3652, 0.7095, 0.2718, 0.683, 0.2352, 0.5974, 0.3458, 0.6263, 0.3652, 0.7095, 0.3458, 0.6263, 0.456, 0.6488, 0.4585, 0.7163, 0.1916, 0.3119, 0.1572, 0.3142, 0.2005, 0.2726, 0.2304, 0.257, 0.1916, 0.3119, 0.2304, 0.257, 0.2705, 0.2452, 0.2479, 0.3048, 0.1916, 0.3119, 0.2479, 0.3048, 0.2182, 0.3734, 0.1494, 0.3777, 0.1916, 0.3119, 0.1494, 0.3777, 0.1027, 0.3794, 0.1572, 0.3142, 0.247, 0.2335, 0.2304, 0.257, 0.2005, 0.2726, 0.2083, 0.256, 0.2395, 0.7793, 0.1937, 0.7452, 0.1948, 0.723, 0.2375, 0.7476, 0.2395, 0.7793, 0.2375, 0.7476, 0.2953, 0.7588, 0.2886, 0.7906, 0.247, 0.2335, 0.2893, 0.2222, 0.2705, 0.2452, 0.2304, 0.257, 0.1225, 0.425, 0.08064, 0.425, 0.1027, 0.3794, 0.1494, 0.3777, 0.1225, 0.425, 0.1494, 0.3777, 0.2182, 0.3734, 0.1891, 0.426, 0.1225, 0.425, 0.1891, 0.426, 0.1592, 0.4724, 0.1028, 0.4652, 0.1225, 0.425, 0.1028, 0.4652, 0.07389, 0.4615, 0.08064, 0.425, 0.3159, 0.5585, 0.4403, 0.5828, 0.456, 0.6488, 0.3458, 0.6263, 0.3159, 0.5585, 0.3458, 0.6263, 0.2352, 0.5974, 0.1998, 0.5366, 0.3159, 0.5585, 0.1998, 0.5366, 0.1641, 0.4867, 0.2799, 0.5003, 0.3159, 0.5585, 0.2799, 0.5003, 0.416, 0.5162, 0.4403, 0.5828, 0.5526, 0.3658, 0.4449, 0.3037, 0.4436, 0.2488, 0.5502, 0.3399, 0.5526, 0.3658, 0.5502, 0.3399, 0.678, 0.4383, 0.6749, 0.444, 0.5526, 0.3658, 0.6749, 0.444, 0.6719, 0.4515, 0.5493, 0.4044, 0.5526, 0.3658, 0.5493, 0.4044, 0.4405, 0.3748, 0.4449, 0.3037, 0.7934, 0.6152, 0.8715, 0.6139, 0.8539, 0.6181, 0.7957, 0.6201, 0.7934, 0.6152, 0.7957, 0.6201, 0.685, 0.641, 0.6806, 0.6366, 0.7934, 0.6152, 0.6806, 0.6366, 0.6787, 0.6289, 0.7925, 0.6113, 0.7934, 0.6152, 0.7925, 0.6113, 0.8716, 0.6026, 0.8715, 0.6139, 0.7899, 0.5899, 0.8717, 0.5872, 0.8716, 0.6026, 0.7925, 0.6113, 0.7899, 0.5899, 0.7925, 0.6113, 0.6787, 0.6289, 0.6734, 0.5939, 0.7899, 0.5899, 0.6734, 0.5939, 0.6668, 0.5456, 0.787, 0.5597, 0.7899, 0.5899, 0.787, 0.5597, 0.8719, 0.5696, 0.8717, 0.5872, 0.5364, 0.4577, 0.4202, 0.4403, 0.4405, 0.3748, 0.5493, 0.4044, 0.5364, 0.4577, 0.5493, 0.4044, 0.6719, 0.4515, 0.6618, 0.4867, 0.5364, 0.4577, 0.6618, 0.4867, 0.6483, 0.5354, 0.5164, 0.5184, 0.5364, 0.4577, 0.5164, 0.5184, 0.3898, 0.5021, 0.4202, 0.4403, 0.551, 0.3255, 0.5502, 0.3399, 0.4436, 0.2488, 0.4471, 0.2276, 0.5587, 0.7162, 0.4538, 0.7881, 0.4553, 0.7666, 0.5547, 0.7028, 0.5587, 0.7162, 0.5547, 0.7028, 0.685, 0.641, 0.6926, 0.6506, 0.551, 0.3255, 0.6808, 0.4261, 0.678, 0.4383, 0.5502, 0.3399, 0.1199, 0.6281, 0.07124, 0.5475, 0.09048, 0.5494, 0.1346, 0.6273, 0.1474, 0.3058, 0.1686, 0.3094, 0.1015, 0.3844, 0.0784, 0.3821, 0.1474, 0.3058, 0.2247, 0.2388, 0.2232, 0.261, 0.1686, 0.3094, 0.1199, 0.6281, 0.1346, 0.6273, 0.1712, 0.6792, 0.1765, 0.6974, 0.7815, 0.6297, 0.6645, 0.651, 0.6636, 0.6384, 0.7836, 0.6177, 0.8094, 0.4935, 0.8029, 0.5021, 0.6964, 0.4558, 0.705, 0.4481, 0.8094, 0.4935, 0.8831, 0.5168, 0.8601, 0.5176, 0.8029, 0.5021, 0.7815, 0.6297, 0.7836, 0.6177, 0.8461, 0.6158, 0.8656, 0.6233, 0.1253, 0.4408, 0.1611, 0.3902, 0.2477, 0.3942, 0.2054, 0.4459, 0.1253, 0.4408, 0.07507, 0.4361, 0.1015, 0.3844, 0.1611, 0.3902, 0.1253, 0.4408, 0.1001, 0.4792, 0.06879, 0.4756, 0.07507, 0.4361, 0.1253, 0.4408, 0.2054, 0.4459, 0.1641, 0.4867, 0.1001, 0.4792, 0.7801, 0.5848, 0.7829, 0.6079, 0.6595, 0.6238, 0.6546, 0.5867, 0.7801, 0.5848, 0.8671, 0.5824, 0.8672, 0.599, 0.7829, 0.6079, 0.7801, 0.5848, 0.777, 0.552, 0.8668, 0.5635, 0.8671, 0.5824, 0.7801, 0.5848, 0.6546, 0.5867, 0.6483, 0.5354, 0.777, 0.552, 0.8943, 0.583, 0.8929, 0.5987, 0.8672, 0.599, 0.8671, 0.5824, 0.9034, 0.559, 0.8738, 0.5522, 0.8756, 0.537, 0.9045, 0.5448, 0.9034, 0.559, 0.9025, 0.5732, 0.8719, 0.5696, 0.8738, 0.5522, 0.8943, 0.583, 0.8671, 0.5824, 0.8668, 0.5635, 0.8955, 0.5672, 0.2871, 0.5455, 0.3049, 0.6137, 0.203, 0.5848, 0.1819, 0.5257, 0.2871, 0.5455, 0.4108, 0.5706, 0.4214, 0.6401, 0.3049, 0.6137, 0.2871, 0.5455, 0.2615, 0.4856, 0.3898, 0.5021, 0.4108, 0.5706, 0.2871, 0.5455, 0.1819, 0.5257, 0.1592, 0.4724, 0.2615, 0.4856, 0.5595, 0.4734, 0.5719, 0.4237, 0.6887, 0.4662, 0.6792, 0.4995, 0.5595, 0.4734, 0.4481, 0.4562, 0.4715, 0.3949, 0.5719, 0.4237, 0.5595, 0.4734, 0.5406, 0.5308, 0.416, 0.5162, 0.4481, 0.4562, 0.5595, 0.4734, 0.6792, 0.4995, 0.6668, 0.5456, 0.5406, 0.5308, 0.318, 0.7844, 0.2512, 0.7513, 0.236, 0.7239, 0.3086, 0.7587, 0.4022, 0.219, 0.4058, 0.2482, 0.3265, 0.2491, 0.3238, 0.2161, 0.4022, 0.219, 0.4863, 0.2571, 0.4852, 0.2785, 0.4058, 0.2482, 0.318, 0.7844, 0.3086, 0.7587, 0.4064, 0.7646, 0.4069, 0.7862, 0.5751, 0.3884, 0.5754, 0.3646, 0.6964, 0.4558, 0.6915, 0.4591, 0.5751, 0.3884, 0.4822, 0.3289, 0.4852, 0.2785, 0.5754, 0.3646, 0.5751, 0.3884, 0.5719, 0.4237, 0.4715, 0.3949, 0.4822, 0.3289, 0.5751, 0.3884, 0.6915, 0.4591, 0.6887, 0.4662, 0.5719, 0.4237, 0.309, 0.6939, 0.3086, 0.7587, 0.236, 0.7239, 0.2224, 0.6597, 0.309, 0.6939, 0.4156, 0.711, 0.4064, 0.7646, 0.3086, 0.7587, 0.309, 0.6939, 0.3049, 0.6137, 0.4214, 0.6401, 0.4156, 0.711, 0.309, 0.6939, 0.2224, 0.6597, 0.203, 0.5848, 0.3049, 0.6137, 0.8913, 0.6143, 0.8656, 0.6233, 0.8461, 0.6158, 0.867, 0.6113, 0.9056, 0.5306, 0.8769, 0.5259, 0.8601, 0.5176, 0.8831, 0.5168, 0.9056, 0.5306, 0.9045, 0.5448, 0.8756, 0.537, 0.8769, 0.5259, 0.8913, 0.6143, 0.867, 0.6113, 0.8672, 0.599, 0.8929, 0.5987, 0.7839, 0.6121, 0.7836, 0.6177, 0.6636, 0.6384, 0.6614, 0.632, 0.7839, 0.6121, 0.867, 0.6113, 0.8461, 0.6158, 0.7836, 0.6177, 0.7839, 0.6121, 0.7829, 0.6079, 0.8672, 0.599, 0.867, 0.6113, 0.7839, 0.6121, 0.6614, 0.632, 0.6595, 0.6238, 0.7829, 0.6079, 0.219, 0.3147, 0.2682, 0.2466, 0.3265, 0.2491, 0.2941, 0.3183, 0.219, 0.3147, 0.1686, 0.3094, 0.2232, 0.261, 0.2682, 0.2466, 0.219, 0.3147, 0.1611, 0.3902, 0.1015, 0.3844, 0.1686, 0.3094, 0.219, 0.3147, 0.2941, 0.3183, 0.2477, 0.3942, 0.1611, 0.3902, 0.05744, 0.4961, 0.05971, 0.4596, 0.07389, 0.4615, 0.07531, 0.4989, 0.0552, 0.4341, 0.07507, 0.4361, 0.06879, 0.4756, 0.0548, 0.4739, 0.0552, 0.4341, 0.0784, 0.3821, 0.1015, 0.3844, 0.07507, 0.4361, 0.05744, 0.4961, 0.07531, 0.4989, 0.09048, 0.5494, 0.07124, 0.5475, 0.3895, 0.314, 0.4058, 0.2482, 0.4852, 0.2785, 0.4822, 0.3289, 0.3895, 0.314, 0.2941, 0.3183, 0.3265, 0.2491, 0.4058, 0.2482, 0.3895, 0.314, 0.3602, 0.3914, 0.2477, 0.3942, 0.2941, 0.3183, 0.3895, 0.314, 0.4822, 0.3289, 0.4715, 0.3949, 0.3602, 0.3914, 0.1681, 0.6383, 0.1983, 0.7021, 0.1712, 0.6792, 0.1346, 0.6273, 0.1681, 0.6383, 0.2224, 0.6597, 0.236, 0.7239, 0.1983, 0.7021, 0.1681, 0.6383, 0.1361, 0.563, 0.203, 0.5848, 0.2224, 0.6597, 0.1681, 0.6383, 0.1346, 0.6273, 0.09048, 0.5494, 0.1361, 0.563, 0.2113, 0.7295, 0.1765, 0.6974, 0.1712, 0.6792, 0.1983, 0.7021, 0.274, 0.2158, 0.2682, 0.2466, 0.2232, 0.261, 0.2247, 0.2388, 0.274, 0.2158, 0.3238, 0.2161, 0.3265, 0.2491, 0.2682, 0.2466, 0.2113, 0.7295, 0.1983, 0.7021, 0.236, 0.7239, 0.2512, 0.7513, 0.1164, 0.5096, 0.1361, 0.563, 0.09048, 0.5494, 0.07531, 0.4989, 0.1164, 0.5096, 0.1819, 0.5257, 0.203, 0.5848, 0.1361, 0.563, 0.1164, 0.5096, 0.1028, 0.4652, 0.1592, 0.4724, 0.1819, 0.5257, 0.1164, 0.5096, 0.07531, 0.4989, 0.07389, 0.4615, 0.1028, 0.4652, 0.3225, 0.4513, 0.3602, 0.3914, 0.4715, 0.3949, 0.4481, 0.4562, 0.3225, 0.4513, 0.2054, 0.4459, 0.2477, 0.3942, 0.3602, 0.3914, 0.3225, 0.4513, 0.2799, 0.5003, 0.1641, 0.4867, 0.2054, 0.4459, 0.3225, 0.4513, 0.4481, 0.4562, 0.416, 0.5162, 0.2799, 0.5003, 0.5301, 0.6775, 0.524, 0.7023, 0.4064, 0.7646, 0.4156, 0.711, 0.5301, 0.6775, 0.6614, 0.632, 0.6636, 0.6384, 0.524, 0.7023, 0.5301, 0.6775, 0.5324, 0.6388, 0.6595, 0.6238, 0.6614, 0.632, 0.5301, 0.6775, 0.4156, 0.711, 0.4214, 0.6401, 0.5324, 0.6388, 0.8, 0.5064, 0.8029, 0.5021, 0.8601, 0.5176, 0.8769, 0.5259, 0.8, 0.5064, 0.6915, 0.4591, 0.6964, 0.4558, 0.8029, 0.5021, 0.8, 0.5064, 0.7987, 0.51, 0.6887, 0.4662, 0.6915, 0.4591, 0.8, 0.5064, 0.8769, 0.5259, 0.8756, 0.537, 0.7987, 0.51, 0.7935, 0.5305, 0.7987, 0.51, 0.8756, 0.537, 0.8738, 0.5522, 0.7935, 0.5305, 0.6792, 0.4995, 0.6887, 0.4662, 0.7987, 0.51, 0.7935, 0.5305, 0.787, 0.5597, 0.6668, 0.5456, 0.6792, 0.4995, 0.7935, 0.5305, 0.8738, 0.5522, 0.8719, 0.5696, 0.787, 0.5597, 0.5273, 0.5832, 0.5324, 0.6388, 0.4214, 0.6401, 0.4108, 0.5706, 0.5273, 0.5832, 0.6546, 0.5867, 0.6595, 0.6238, 0.5324, 0.6388, 0.5273, 0.5832, 0.5164, 0.5184, 0.6483, 0.5354, 0.6546, 0.5867, 0.5273, 0.5832, 0.4108, 0.5706, 0.3898, 0.5021, 0.5164, 0.5184, 0.5228, 0.7166, 0.4069, 0.7862, 0.4064, 0.7646, 0.524, 0.7023, 0.581, 0.3523, 0.5754, 0.3646, 0.4852, 0.2785, 0.4863, 0.2571, 0.581, 0.3523, 0.705, 0.4481, 0.6964, 0.4558, 0.5754, 0.3646, 0.5228, 0.7166, 0.524, 0.7023, 0.6636, 0.6384, 0.6645, 0.651])
me_cube_001.materials.append(mat_material_001)
me_cube_001.use_remesh_preserve_volume = False
me_cube_001.use_remesh_preserve_attributes = False
me_cube_001.use_mirror_vertex_groups = False
me_cube_001.update()
me_cube_002 = bpy.data.meshes.new('Cube.002')
me_cube_002.from_pydata([(-1.863, 0.1724, 0.4084), (-0.2471, 0.142, 0.2275), (-1.79, 0.06526, 0.3827), (-0.2746, 0.03541, 0.1869), (0.04955, 0.02444, 0.0), (-1.475, 0.1116, 0.4866), (-1.05, 0.09195, 0.6468), (-1.423, 0.4552, 0.6652), (-0.9967, 0.343, 0.6924), (-1.433, 0.3486, 0.564), (0.05795, 0.08158, 0.0), (-0.2542, 0.1066, 0.1944), (-1.703, 0.2489, 0.4754), (-1.961, 0.02127, 0.3492), (-1.403, 0.3311, 0.6611), (-1.732, 0.267, 0.3782), (-1.673, 0.3867, 0.5105), (-1.799, 0.06406, 0.3018), (-1.466, 0.1128, 0.5675), (-0.9987, 0.3433, 0.6262), (-0.646, 0.2403, 0.5299), (-0.6917, 0.05672, 0.5073), (-1.051, 0.09198, 0.5806), (-0.9935, 0.5024, 0.6593), (-0.2724, 0.03505, 0.253), (-0.2515, 0.1058, 0.2605), (-0.6482, 0.2409, 0.4638), (-0.6928, 0.05688, 0.4412), (-0.6361, 0.3676, 0.4968), (-1.823, 0.1912, 0.4417), (-1.769, 0.2909, 0.465), (-1.698, 0.3664, 0.4528), (-0.2475, 0.1327, 0.2523), (-0.0168, 0.113, 0.05687), (-0.02081, 0.08808, 0.03206), (-1.921, 0.03196, 0.3208), (-0.03026, 0.02698, 0.07979), (-0.9957, 0.4627, 0.6345), (-1.408, 0.4148, 0.6888), (-1.288, 0.1091, 0.6097), (-1.285, 0.1094, 0.6795), (-1.239, 0.4591, 0.7211), (-1.918, 0.03226, 0.3741), (-0.03217, 0.0273, 0.03018), (-1.831, 0.1963, 0.3843), (-0.01867, 0.0874, 0.08167), (-1.241, 0.341, 0.671), (-1.232, 0.3365, 0.7448), (-0.2597, 0.07027, 0.2587), (-1.768, 0.1468, 0.3176), (0.05433, 0.05095, 0.0), (-1.013, 0.2008, 0.6148), (-1.419, 0.2238, 0.611), (-1.935, 0.06968, 0.3626), (-1.436, 0.4379, 0.6152), (-1.67, 0.3426, 0.5263), (-1.438, 0.2266, 0.5187), (-1.75, 0.1438, 0.41), (-1.548, 0.308, 0.5387), (-1.591, 0.3345, 0.4261), (-1.562, 0.446, 0.5691), (-1.637, 0.09734, 0.3409), (-1.623, 0.09913, 0.4292), (-0.9934, 0.4625, 0.6841), (-0.6399, 0.3361, 0.472), (-1.013, 0.2007, 0.681), (-0.6646, 0.1313, 0.4581), (-0.7775, 0.3213, 0.5254), (-0.7755, 0.3209, 0.5915), (-0.8293, 0.07095, 0.5594), (-0.83, 0.07103, 0.4932), (-0.7658, 0.5002, 0.5584), (-0.6378, 0.3355, 0.5217), (-0.6632, 0.131, 0.5243), (-0.2497, 0.1334, 0.2027), (-0.262, 0.07092, 0.1925), (-0.5389, 0.04589, 0.4265), (-0.5056, 0.1518, 0.4416), (-0.508, 0.1525, 0.3755), (-0.5405, 0.04615, 0.3604), (-0.4984, 0.2122, 0.4085), (-1.769, 0.2876, 0.4346), (-1.756, 0.2768, 0.482), (-0.07841, 0.112, 0.08272), (-0.07678, 0.1115, 0.1195), (-1.243, 0.4319, 0.69), (-1.234, 0.4261, 0.7456), (-1.888, 0.08813, 0.391), (-0.02547, 0.05615, 0.03159), (-1.893, 0.08904, 0.3348), (-0.02346, 0.05558, 0.0812), (-1.25, 0.2216, 0.6491), (-1.245, 0.2208, 0.7218), (-1.584, 0.4322, 0.5047), (-1.544, 0.3974, 0.5902), (-1.603, 0.2053, 0.362), (-1.575, 0.2009, 0.4674), (-0.7674, 0.4552, 0.5832), (-0.7696, 0.4557, 0.5336), (-0.7946, 0.1689, 0.5835), (-0.7956, 0.1691, 0.5173), (-0.4994, 0.1969, 0.4333), (-0.5183, 0.09531, 0.4378), (-0.5016, 0.1975, 0.3837), (-0.5202, 0.09581, 0.3717), (-1.863, -0.1724, 0.4084), (-0.2471, -0.142, 0.2275), (-1.79, -0.06526, 0.3827), (-0.2746, -0.03541, 0.1869), (0.04955, -0.02444, 0.0), (-1.475, -0.1116, 0.4866), (-1.05, -0.09195, 0.6468), (-1.423, -0.4552, 0.6652), (-0.9967, -0.343, 0.6924), (-1.433, -0.3486, 0.564), (0.05795, -0.08158, 0.0), (-0.2542, -0.1066, 0.1944), (-1.703, -0.2489, 0.4754), (-1.961, -0.02127, 0.3492), (-1.403, -0.3311, 0.6611), (-1.732, -0.267, 0.3782), (-1.673, -0.3867, 0.5105), (-1.799, -0.06406, 0.3018), (-1.466, -0.1128, 0.5675), (-0.9987, -0.3433, 0.6262), (-0.646, -0.2403, 0.5299), (-0.6917, -0.05672, 0.5073), (-1.051, -0.09198, 0.5806), (-0.9935, -0.5024, 0.6593), (-0.2724, -0.03505, 0.253), (-0.2515, -0.1058, 0.2605), (-0.6482, -0.2409, 0.4638), (-0.6928, -0.05688, 0.4412), (-0.6361, -0.3676, 0.4968), (-1.823, -0.1912, 0.4417), (-1.769, -0.2909, 0.465), (-1.698, -0.3664, 0.4528), (-0.2475, -0.1327, 0.2523), (-0.0168, -0.113, 0.05687), (-0.02081, -0.08808, 0.03206), (-1.921, -0.03196, 0.3208), (-0.03026, -0.02698, 0.07979), (-0.2874, 0.0, 0.2455), (-1.827, 0.0, 0.3084), (0.04418, 0.0, 0.0), (-1.965, 0.0, 0.3522), (-0.9957, -0.4627, 0.6345), (-1.408, -0.4148, 0.6888), (-1.528, 0.0, 0.5273), (-1.099, 0.0, 0.535), (-1.288, -0.1091, 0.6097), (-1.285, -0.1094, 0.6795), (-1.239, -0.4591, 0.7211), (-1.918, -0.03226, 0.3741), (-0.03217, -0.0273, 0.03018), (-1.831, -0.1963, 0.3843), (-0.01867, -0.0874, 0.08167), (-1.241, -0.341, 0.671), (-1.232, -0.3365, 0.7448), (-0.2597, -0.07027, 0.2587), (-1.768, -0.1468, 0.3176), (0.05433, -0.05095, 0.0), (-1.013, -0.2008, 0.6148), (-1.419, -0.2238, 0.611), (-1.935, -0.06968, 0.3626), (-1.436, -0.4379, 0.6152), (-1.528, 0.0, 0.4611), (-1.67, -0.3426, 0.5263), (-1.827, 0.0, 0.3745), (-1.438, -0.2266, 0.5187), (-1.75, -0.1438, 0.41), (-1.548, -0.308, 0.5387), (-1.591, -0.3345, 0.4261), (-1.562, -0.446, 0.5691), (-1.637, -0.09734, 0.3409), (-1.623, -0.09913, 0.4292), (-0.9934, -0.4625, 0.6841), (-1.099, 0.0, 0.6012), (-0.6399, -0.3361, 0.472), (-0.7269, 0.0, 0.4186), (-1.013, -0.2007, 0.681), (-0.6646, -0.1313, 0.4581), (-0.7775, -0.3213, 0.5254), (-0.7755, -0.3209, 0.5915), (-0.8293, -0.07095, 0.5594), (-0.83, -0.07103, 0.4932), (-0.7658, -0.5002, 0.5584), (-0.6378, -0.3355, 0.5217), (-0.7258, 0.0, 0.4847), (-0.6632, -0.131, 0.5243), (-0.2497, -0.1334, 0.2027), (-0.2895, 0.0, 0.1793), (-0.262, -0.07092, 0.1925), (-0.5389, -0.04589, 0.4265), (-0.5056, -0.1518, 0.4416), (-0.508, -0.1525, 0.3755), (-0.5405, -0.04615, 0.3604), (-0.4984, -0.2122, 0.4085), (-1.769, -0.2876, 0.4346), (-1.756, -0.2768, 0.482), (-0.07841, -0.112, 0.08272), (-0.07678, -0.1115, 0.1195), (-1.931, 0.0, 0.3247), (-1.931, 0.0, 0.3743), (-0.03987, 0.0, 0.02829), (-0.03807, 0.0, 0.0779), (-1.243, -0.4319, 0.69), (-1.234, -0.4261, 0.7456), (-1.34, 0.0, 0.6275), (-1.34, 0.0, 0.5613), (-1.888, -0.08813, 0.391), (-0.02547, -0.05615, 0.03159), (-1.893, -0.08904, 0.3348), (-0.02346, -0.05558, 0.0812), (-1.25, -0.2216, 0.6491), (-1.245, -0.2208, 0.7218), (-1.584, -0.4322, 0.5047), (-1.683, 0.0, 0.3412), (-1.544, -0.3974, 0.5902), (-1.683, 0.0, 0.4074), (-1.603, -0.2053, 0.362), (-1.575, -0.2009, 0.4674), (-0.7674, -0.4552, 0.5832), (-0.8718, 0.0, 0.5272), (-0.7696, -0.4557, 0.5336), (-0.8725, 0.0, 0.4611), (-0.7946, -0.1689, 0.5835), (-0.7956, -0.1691, 0.5173), (-0.4994, -0.1969, 0.4333), (-0.5635, 0.0, 0.4115), (-0.5183, -0.09531, 0.4378), (-0.5016, -0.1975, 0.3837), (-0.565, 0.0, 0.3453), (-0.5202, -0.09581, 0.3717)], [], [(0, 44, 89, 53), (0, 53, 87, 29), (0, 29, 82, 30), (0, 30, 81, 44), (1, 74, 103, 80), (1, 80, 101, 32), (1, 32, 84, 33), (1, 33, 83, 74), (2, 62, 96, 57), (2, 57, 87, 42), (2, 42, 203, 168), (2, 168, 219, 62), (3, 79, 104, 75), (3, 75, 88, 43), (3, 43, 204, 191), (3, 191, 232, 79), (4, 43, 88, 50), (4, 50, 90, 36), (4, 36, 205, 144), (4, 144, 204, 43), (5, 61, 95, 56), (5, 56, 91, 39), (5, 39, 209, 166), (5, 166, 217, 61), (6, 69, 99, 65), (6, 65, 92, 40), (6, 40, 208, 177), (6, 177, 223, 69), (7, 54, 93, 60), (7, 60, 94, 38), (7, 38, 86, 41), (7, 41, 85, 54), (8, 68, 97, 63), (8, 63, 86, 47), (8, 47, 92, 65), (8, 65, 99, 68), (9, 59, 93, 54), (9, 54, 85, 46), (9, 46, 91, 56), (9, 56, 95, 59), (10, 34, 83, 33), (10, 33, 84, 45), (10, 45, 90, 50), (10, 50, 88, 34), (11, 78, 103, 74), (11, 74, 83, 34), (11, 34, 88, 75), (11, 75, 104, 78), (12, 58, 94, 55), (12, 55, 82, 29), (12, 29, 87, 57), (12, 57, 96, 58), (13, 35, 202, 145), (13, 145, 203, 42), (13, 42, 87, 53), (13, 53, 89, 35), (14, 47, 86, 38), (14, 38, 94, 58), (14, 58, 96, 52), (14, 52, 92, 47), (15, 44, 81, 31), (15, 31, 93, 59), (15, 59, 95, 49), (15, 49, 89, 44), (16, 31, 81, 30), (16, 30, 82, 55), (16, 55, 94, 60), (16, 60, 93, 31), (17, 35, 89, 49), (17, 49, 95, 61), (17, 61, 217, 143), (17, 143, 202, 35), (18, 40, 92, 52), (18, 52, 96, 62), (18, 62, 219, 148), (18, 148, 208, 40), (19, 46, 85, 37), (19, 37, 98, 67), (19, 67, 100, 51), (19, 51, 91, 46), (20, 77, 101, 72), (20, 72, 97, 68), (20, 68, 99, 73), (20, 73, 102, 77), (21, 76, 102, 73), (21, 73, 99, 69), (21, 69, 223, 188), (21, 188, 229, 76), (22, 39, 91, 51), (22, 51, 100, 70), (22, 70, 225, 149), (22, 149, 209, 39), (23, 37, 85, 41), (23, 41, 86, 63), (23, 63, 97, 71), (23, 71, 98, 37), (24, 36, 90, 48), (24, 48, 102, 76), (24, 76, 229, 142), (24, 142, 205, 36), (25, 45, 84, 32), (25, 32, 101, 77), (25, 77, 102, 48), (25, 48, 90, 45), (26, 67, 98, 64), (26, 64, 103, 78), (26, 78, 104, 66), (26, 66, 100, 67), (27, 70, 100, 66), (27, 66, 104, 79), (27, 79, 232, 179), (27, 179, 225, 70), (28, 64, 98, 71), (28, 71, 97, 72), (28, 72, 101, 80), (28, 80, 103, 64), (105, 164, 212, 155), (105, 134, 210, 164), (105, 135, 199, 134), (105, 155, 198, 135), (106, 197, 231, 190), (106, 137, 228, 197), (106, 138, 201, 137), (106, 190, 200, 138), (107, 170, 221, 175), (107, 153, 210, 170), (107, 168, 203, 153), (107, 175, 219, 168), (108, 192, 233, 196), (108, 154, 211, 192), (108, 191, 204, 154), (108, 196, 232, 191), (109, 161, 211, 154), (109, 141, 213, 161), (109, 144, 205, 141), (109, 154, 204, 144), (110, 169, 220, 174), (110, 150, 214, 169), (110, 166, 209, 150), (110, 174, 217, 166), (111, 180, 226, 184), (111, 151, 215, 180), (111, 177, 208, 151), (111, 184, 223, 177), (112, 173, 216, 165), (112, 147, 218, 173), (112, 152, 207, 147), (112, 165, 206, 152), (113, 176, 222, 183), (113, 158, 207, 176), (113, 180, 215, 158), (113, 183, 226, 180), (114, 165, 216, 172), (114, 157, 206, 165), (114, 169, 214, 157), (114, 172, 220, 169), (115, 138, 200, 139), (115, 156, 201, 138), (115, 161, 213, 156), (115, 139, 211, 161), (116, 190, 231, 195), (116, 139, 200, 190), (116, 192, 211, 139), (116, 195, 233, 192), (117, 167, 218, 171), (117, 134, 199, 167), (117, 170, 210, 134), (117, 171, 221, 170), (118, 145, 202, 140), (118, 153, 203, 145), (118, 164, 210, 153), (118, 140, 212, 164), (119, 147, 207, 158), (119, 171, 218, 147), (119, 163, 221, 171), (119, 158, 215, 163), (120, 136, 198, 155), (120, 172, 216, 136), (120, 160, 220, 172), (120, 155, 212, 160), (121, 135, 198, 136), (121, 167, 199, 135), (121, 173, 218, 167), (121, 136, 216, 173), (122, 160, 212, 140), (122, 174, 220, 160), (122, 143, 217, 174), (122, 140, 202, 143), (123, 163, 215, 151), (123, 175, 221, 163), (123, 148, 219, 175), (123, 151, 208, 148), (124, 146, 206, 157), (124, 182, 224, 146), (124, 162, 227, 182), (124, 157, 214, 162), (125, 187, 228, 194), (125, 183, 222, 187), (125, 189, 226, 183), (125, 194, 230, 189), (126, 189, 230, 193), (126, 184, 226, 189), (126, 188, 223, 184), (126, 193, 229, 188), (127, 162, 214, 150), (127, 185, 227, 162), (127, 149, 225, 185), (127, 150, 209, 149), (128, 152, 206, 146), (128, 176, 207, 152), (128, 186, 222, 176), (128, 146, 224, 186), (129, 159, 213, 141), (129, 193, 230, 159), (129, 142, 229, 193), (129, 141, 205, 142), (130, 137, 201, 156), (130, 194, 228, 137), (130, 159, 230, 194), (130, 156, 213, 159), (131, 178, 224, 182), (131, 195, 231, 178), (131, 181, 233, 195), (131, 182, 227, 181), (132, 181, 227, 185), (132, 196, 233, 181), (132, 179, 232, 196), (132, 185, 225, 179), (133, 186, 224, 178), (133, 187, 222, 186), (133, 197, 228, 187), (133, 178, 231, 197)])
me_cube_002.polygons.foreach_set('use_smooth', [True] * 232)
_uv = me_cube_002.uv_layers.new(name='UVMap')
_uv.uv.foreach_set('vector', [0.1309, 0.3802, 0.1448, 0.3816, 0.1248, 0.4265, 0.1083, 0.4267, 0.09832, 0.5759, 0.07556, 0.5183, 0.09376, 0.5312, 0.1151, 0.588, 0.09832, 0.5759, 0.1151, 0.588, 0.1358, 0.6333, 0.1278, 0.6398, 0.1309, 0.3802, 0.1636, 0.3335, 0.1664, 0.3455, 0.1448, 0.3816, 0.7453, 0.4836, 0.7479, 0.4968, 0.6308, 0.4372, 0.6301, 0.4219, 0.7446, 0.6478, 0.6264, 0.6724, 0.6211, 0.6597, 0.7395, 0.6365, 0.7446, 0.6478, 0.7395, 0.6365, 0.8195, 0.6333, 0.8506, 0.6401, 0.7453, 0.4836, 0.8506, 0.5247, 0.8252, 0.5241, 0.7479, 0.4968, 0.1298, 0.5204, 0.1855, 0.5429, 0.1986, 0.5933, 0.1409, 0.5604, 0.1298, 0.5204, 0.1409, 0.5604, 0.09376, 0.5312, 0.08531, 0.5001, 0.1298, 0.5204, 0.08531, 0.5001, 0.08326, 0.4829, 0.1203, 0.4874, 0.1298, 0.5204, 0.1203, 0.4874, 0.1705, 0.4936, 0.1855, 0.5429, 0.7386, 0.5489, 0.6169, 0.5196, 0.6236, 0.4919, 0.7431, 0.53, 0.7386, 0.5489, 0.7431, 0.53, 0.8495, 0.559, 0.8464, 0.5735, 0.7386, 0.5489, 0.8464, 0.5735, 0.8431, 0.5871, 0.7338, 0.5682, 0.7386, 0.5489, 0.7338, 0.5682, 0.6094, 0.5467, 0.6169, 0.5196, 0.8792, 0.5804, 0.8464, 0.5735, 0.8495, 0.559, 0.8817, 0.5667, 0.8885, 0.595, 0.8882, 0.6092, 0.8464, 0.6066, 0.8467, 0.5914, 0.8885, 0.595, 0.8467, 0.5914, 0.8466, 0.5767, 0.8886, 0.5819, 0.8792, 0.5804, 0.8764, 0.5929, 0.8431, 0.5871, 0.8464, 0.5735, 0.2577, 0.4387, 0.1958, 0.4378, 0.2074, 0.4002, 0.2716, 0.3888, 0.2577, 0.4387, 0.2716, 0.3888, 0.3474, 0.3849, 0.3324, 0.4403, 0.2577, 0.4387, 0.3324, 0.4403, 0.3097, 0.4949, 0.2383, 0.4826, 0.2577, 0.4387, 0.2383, 0.4826, 0.1826, 0.473, 0.1958, 0.4378, 0.4149, 0.5792, 0.5001, 0.5764, 0.5026, 0.6299, 0.418, 0.6375, 0.4149, 0.5792, 0.418, 0.6375, 0.3373, 0.6372, 0.3299, 0.5771, 0.4149, 0.5792, 0.3299, 0.5771, 0.316, 0.5115, 0.4079, 0.5228, 0.4149, 0.5792, 0.4079, 0.5228, 0.4941, 0.5334, 0.5001, 0.5764, 0.2867, 0.2639, 0.2782, 0.2848, 0.2254, 0.3078, 0.2349, 0.2852, 0.2592, 0.7419, 0.1995, 0.7282, 0.2122, 0.7045, 0.27, 0.7223, 0.2592, 0.7419, 0.27, 0.7223, 0.3295, 0.734, 0.3247, 0.7533, 0.2867, 0.2639, 0.3529, 0.2608, 0.3509, 0.2804, 0.2782, 0.2848, 0.4138, 0.7069, 0.4986, 0.7068, 0.4939, 0.7742, 0.4084, 0.7654, 0.4138, 0.7069, 0.4084, 0.7654, 0.3295, 0.734, 0.335, 0.6928, 0.4138, 0.7069, 0.335, 0.6928, 0.3373, 0.6372, 0.418, 0.6375, 0.4138, 0.7069, 0.418, 0.6375, 0.5026, 0.6299, 0.4986, 0.7068, 0.2764, 0.3322, 0.2174, 0.3513, 0.2254, 0.3078, 0.2782, 0.2848, 0.2764, 0.3322, 0.2782, 0.2848, 0.3509, 0.2804, 0.3513, 0.3265, 0.2764, 0.3322, 0.3513, 0.3265, 0.3474, 0.3849, 0.2716, 0.3888, 0.2764, 0.3322, 0.2716, 0.3888, 0.2074, 0.4002, 0.2174, 0.3513, 0.8839, 0.5506, 0.8521, 0.5431, 0.8252, 0.5241, 0.8506, 0.5247, 0.8872, 0.6257, 0.8506, 0.6401, 0.8195, 0.6333, 0.8457, 0.6232, 0.8872, 0.6257, 0.8457, 0.6232, 0.8464, 0.6066, 0.8882, 0.6092, 0.8839, 0.5506, 0.8817, 0.5667, 0.8495, 0.559, 0.8521, 0.5431, 0.7468, 0.5117, 0.629, 0.4618, 0.6308, 0.4372, 0.7479, 0.4968, 0.7468, 0.5117, 0.7479, 0.4968, 0.8252, 0.5241, 0.8521, 0.5431, 0.7468, 0.5117, 0.8521, 0.5431, 0.8495, 0.559, 0.7431, 0.53, 0.7468, 0.5117, 0.7431, 0.53, 0.6236, 0.4919, 0.629, 0.4618, 0.1549, 0.6189, 0.2093, 0.653, 0.2122, 0.7045, 0.1652, 0.6701, 0.1549, 0.6189, 0.1652, 0.6701, 0.1358, 0.6333, 0.1151, 0.588, 0.1549, 0.6189, 0.1151, 0.588, 0.09376, 0.5312, 0.1409, 0.5604, 0.1549, 0.6189, 0.1409, 0.5604, 0.1986, 0.5933, 0.2093, 0.653, 0.1008, 0.4494, 0.1161, 0.4488, 0.1121, 0.4608, 0.09857, 0.4584, 0.06793, 0.4923, 0.06864, 0.4811, 0.08326, 0.4829, 0.08531, 0.5001, 0.06793, 0.4923, 0.08531, 0.5001, 0.09376, 0.5312, 0.07556, 0.5183, 0.1008, 0.4494, 0.1083, 0.4267, 0.1248, 0.4265, 0.1161, 0.4488, 0.2723, 0.6796, 0.335, 0.6928, 0.3295, 0.734, 0.27, 0.7223, 0.2723, 0.6796, 0.27, 0.7223, 0.2122, 0.7045, 0.2093, 0.653, 0.2723, 0.6796, 0.2093, 0.653, 0.1986, 0.5933, 0.2673, 0.6216, 0.2723, 0.6796, 0.2673, 0.6216, 0.3373, 0.6372, 0.335, 0.6928, 0.1768, 0.3686, 0.1448, 0.3816, 0.1664, 0.3455, 0.1921, 0.328, 0.1768, 0.3686, 0.1921, 0.328, 0.2254, 0.3078, 0.2174, 0.3513, 0.1768, 0.3686, 0.2174, 0.3513, 0.2074, 0.4002, 0.1617, 0.4143, 0.1768, 0.3686, 0.1617, 0.4143, 0.1248, 0.4265, 0.1448, 0.3816, 0.1983, 0.3045, 0.1921, 0.328, 0.1664, 0.3455, 0.1636, 0.3335, 0.1588, 0.6923, 0.1278, 0.6398, 0.1358, 0.6333, 0.1652, 0.6701, 0.1588, 0.6923, 0.1652, 0.6701, 0.2122, 0.7045, 0.1995, 0.7282, 0.1983, 0.3045, 0.2349, 0.2852, 0.2254, 0.3078, 0.1921, 0.328, 0.1511, 0.4433, 0.1161, 0.4488, 0.1248, 0.4265, 0.1617, 0.4143, 0.1511, 0.4433, 0.1617, 0.4143, 0.2074, 0.4002, 0.1958, 0.4378, 0.1511, 0.4433, 0.1958, 0.4378, 0.1826, 0.473, 0.1419, 0.4659, 0.1511, 0.4433, 0.1419, 0.4659, 0.1121, 0.4608, 0.1161, 0.4488, 0.2548, 0.5609, 0.3299, 0.5771, 0.3373, 0.6372, 0.2673, 0.6216, 0.2548, 0.5609, 0.2673, 0.6216, 0.1986, 0.5933, 0.1855, 0.5429, 0.2548, 0.5609, 0.1855, 0.5429, 0.1705, 0.4936, 0.2368, 0.5017, 0.2548, 0.5609, 0.2368, 0.5017, 0.316, 0.5115, 0.3299, 0.5771, 0.4371, 0.3393, 0.3513, 0.3265, 0.3509, 0.2804, 0.4414, 0.2842, 0.4371, 0.3393, 0.4414, 0.2842, 0.5235, 0.3038, 0.5194, 0.3648, 0.4371, 0.3393, 0.5194, 0.3648, 0.5103, 0.4369, 0.4289, 0.4057, 0.4371, 0.3393, 0.4289, 0.4057, 0.3474, 0.3849, 0.3513, 0.3265, 0.5542, 0.6735, 0.6201, 0.6356, 0.6211, 0.6597, 0.5521, 0.7218, 0.5542, 0.6735, 0.5521, 0.7218, 0.4939, 0.7742, 0.4986, 0.7068, 0.5542, 0.6735, 0.4986, 0.7068, 0.5026, 0.6299, 0.5564, 0.617, 0.5542, 0.6735, 0.5564, 0.617, 0.6202, 0.6052, 0.6201, 0.6356, 0.5542, 0.5756, 0.6188, 0.5767, 0.6202, 0.6052, 0.5564, 0.617, 0.5542, 0.5756, 0.5564, 0.617, 0.5026, 0.6299, 0.5001, 0.5764, 0.5542, 0.5756, 0.5001, 0.5764, 0.4941, 0.5334, 0.5497, 0.5402, 0.5542, 0.5756, 0.5497, 0.5402, 0.6166, 0.5484, 0.6188, 0.5767, 0.4156, 0.4597, 0.3324, 0.4403, 0.3474, 0.3849, 0.4289, 0.4057, 0.4156, 0.4597, 0.4289, 0.4057, 0.5103, 0.4369, 0.4983, 0.4864, 0.4156, 0.4597, 0.4983, 0.4864, 0.4845, 0.5252, 0.3987, 0.5103, 0.4156, 0.4597, 0.3987, 0.5103, 0.3097, 0.4949, 0.3324, 0.4403, 0.4413, 0.2623, 0.4414, 0.2842, 0.3509, 0.2804, 0.3529, 0.2608, 0.4079, 0.7885, 0.3247, 0.7533, 0.3295, 0.734, 0.4084, 0.7654, 0.4079, 0.7885, 0.4084, 0.7654, 0.4939, 0.7742, 0.4955, 0.7997, 0.4413, 0.2623, 0.5233, 0.2806, 0.5235, 0.3038, 0.4414, 0.2842, 0.7373, 0.5833, 0.8467, 0.5914, 0.8464, 0.6066, 0.7379, 0.603, 0.7373, 0.5833, 0.7379, 0.603, 0.6202, 0.6052, 0.6188, 0.5767, 0.7373, 0.5833, 0.6188, 0.5767, 0.6166, 0.5484, 0.7365, 0.5632, 0.7373, 0.5833, 0.7365, 0.5632, 0.8466, 0.5767, 0.8467, 0.5914, 0.738, 0.622, 0.8457, 0.6232, 0.8195, 0.6333, 0.7395, 0.6365, 0.738, 0.622, 0.7395, 0.6365, 0.6211, 0.6597, 0.6201, 0.6356, 0.738, 0.622, 0.6201, 0.6356, 0.6202, 0.6052, 0.7379, 0.603, 0.738, 0.622, 0.7379, 0.603, 0.8464, 0.6066, 0.8457, 0.6232, 0.5683, 0.4087, 0.5194, 0.3648, 0.5235, 0.3038, 0.5707, 0.3628, 0.5683, 0.4087, 0.5707, 0.3628, 0.6308, 0.4372, 0.629, 0.4618, 0.5683, 0.4087, 0.629, 0.4618, 0.6236, 0.4919, 0.5611, 0.4632, 0.5683, 0.4087, 0.5611, 0.4632, 0.5103, 0.4369, 0.5194, 0.3648, 0.5516, 0.5023, 0.4983, 0.4864, 0.5103, 0.4369, 0.5611, 0.4632, 0.5516, 0.5023, 0.5611, 0.4632, 0.6236, 0.4919, 0.6169, 0.5196, 0.5516, 0.5023, 0.6169, 0.5196, 0.6094, 0.5467, 0.5406, 0.5348, 0.5516, 0.5023, 0.5406, 0.5348, 0.4845, 0.5252, 0.4983, 0.4864, 0.5704, 0.3433, 0.5707, 0.3628, 0.5235, 0.3038, 0.5233, 0.2806, 0.5558, 0.7414, 0.4955, 0.7997, 0.4939, 0.7742, 0.5521, 0.7218, 0.5558, 0.7414, 0.5521, 0.7218, 0.6211, 0.6597, 0.6264, 0.6724, 0.5704, 0.3433, 0.6301, 0.4219, 0.6308, 0.4372, 0.5707, 0.3628, 0.1192, 0.5458, 0.1037, 0.4927, 0.1197, 0.4985, 0.133, 0.5492, 0.1197, 0.3961, 0.1388, 0.3884, 0.1048, 0.4385, 0.08408, 0.4465, 0.1197, 0.3961, 0.1633, 0.3412, 0.1695, 0.3495, 0.1388, 0.3884, 0.1192, 0.5458, 0.133, 0.5492, 0.149, 0.5919, 0.1446, 0.6026, 0.7333, 0.6548, 0.6122, 0.6757, 0.615, 0.6609, 0.7376, 0.6428, 0.7642, 0.483, 0.7566, 0.4927, 0.647, 0.4415, 0.6551, 0.4304, 0.7642, 0.483, 0.8653, 0.5161, 0.8335, 0.5152, 0.7566, 0.4927, 0.7333, 0.6548, 0.7376, 0.6428, 0.8168, 0.6425, 0.8417, 0.6506, 0.1372, 0.4576, 0.1574, 0.4215, 0.2211, 0.4035, 0.1966, 0.4493, 0.1372, 0.4576, 0.08929, 0.4666, 0.1048, 0.4385, 0.1574, 0.4215, 0.1372, 0.4576, 0.1203, 0.4874, 0.08326, 0.4829, 0.08929, 0.4666, 0.1372, 0.4576, 0.1966, 0.4493, 0.1705, 0.4936, 0.1203, 0.4874, 0.7358, 0.5888, 0.7375, 0.6088, 0.6156, 0.6051, 0.613, 0.5758, 0.7358, 0.5888, 0.8444, 0.6016, 0.8454, 0.6168, 0.7375, 0.6088, 0.7358, 0.5888, 0.7338, 0.5682, 0.8431, 0.5871, 0.8444, 0.6016, 0.7358, 0.5888, 0.613, 0.5758, 0.6094, 0.5467, 0.7338, 0.5682, 0.8774, 0.6061, 0.878, 0.6203, 0.8454, 0.6168, 0.8444, 0.6016, 0.8916, 0.5691, 0.8501, 0.5625, 0.8534, 0.5476, 0.8946, 0.5552, 0.8916, 0.5691, 0.8886, 0.5819, 0.8466, 0.5767, 0.8501, 0.5625, 0.8774, 0.6061, 0.8444, 0.6016, 0.8431, 0.5871, 0.8764, 0.5929, 0.2512, 0.5321, 0.2577, 0.5855, 0.1967, 0.5524, 0.1906, 0.5118, 0.2512, 0.5321, 0.3242, 0.556, 0.3312, 0.6152, 0.2577, 0.5855, 0.2512, 0.5321, 0.2383, 0.4826, 0.3097, 0.4949, 0.3242, 0.556, 0.2512, 0.5321, 0.1906, 0.5118, 0.1826, 0.473, 0.2383, 0.4826, 0.4279, 0.4697, 0.4446, 0.4138, 0.5249, 0.4417, 0.51, 0.493, 0.4279, 0.4697, 0.3449, 0.4511, 0.3661, 0.3945, 0.4446, 0.4138, 0.4279, 0.4697, 0.4079, 0.5228, 0.316, 0.5115, 0.3449, 0.4511, 0.4279, 0.4697, 0.51, 0.493, 0.4941, 0.5334, 0.4079, 0.5228, 0.255, 0.7126, 0.2075, 0.6741, 0.2014, 0.6487, 0.2497, 0.6892, 0.3147, 0.2739, 0.3206, 0.2956, 0.2604, 0.2988, 0.2536, 0.2728, 0.3147, 0.2739, 0.381, 0.2787, 0.3812, 0.2986, 0.3206, 0.2956, 0.255, 0.7126, 0.2497, 0.6892, 0.32, 0.7184, 0.3192, 0.7381, 0.4567, 0.3454, 0.4651, 0.2873, 0.5502, 0.2995, 0.5391, 0.366, 0.4567, 0.3454, 0.3769, 0.34, 0.3812, 0.2986, 0.4651, 0.2873, 0.4567, 0.3454, 0.4446, 0.4138, 0.3661, 0.3945, 0.3769, 0.34, 0.4567, 0.3454, 0.5391, 0.366, 0.5249, 0.4417, 0.4446, 0.4138, 0.2545, 0.6423, 0.2497, 0.6892, 0.2014, 0.6487, 0.1996, 0.6036, 0.2545, 0.6423, 0.3268, 0.6735, 0.32, 0.7184, 0.2497, 0.6892, 0.2545, 0.6423, 0.2577, 0.5855, 0.3312, 0.6152, 0.3268, 0.6735, 0.2545, 0.6423, 0.1996, 0.6036, 0.1967, 0.5524, 0.2577, 0.5855, 0.8778, 0.6368, 0.8417, 0.6506, 0.8168, 0.6425, 0.8458, 0.6332, 0.8975, 0.539, 0.8566, 0.5313, 0.8335, 0.5152, 0.8653, 0.5161, 0.8975, 0.539, 0.8946, 0.5552, 0.8534, 0.5476, 0.8566, 0.5313, 0.8778, 0.6368, 0.8458, 0.6332, 0.8454, 0.6168, 0.878, 0.6203, 0.7386, 0.6279, 0.7376, 0.6428, 0.615, 0.6609, 0.6167, 0.6363, 0.7386, 0.6279, 0.8458, 0.6332, 0.8168, 0.6425, 0.7376, 0.6428, 0.7386, 0.6279, 0.7375, 0.6088, 0.8454, 0.6168, 0.8458, 0.6332, 0.7386, 0.6279, 0.6167, 0.6363, 0.6156, 0.6051, 0.7375, 0.6088, 0.1846, 0.3681, 0.2067, 0.3208, 0.2604, 0.2988, 0.2455, 0.3482, 0.1846, 0.3681, 0.1388, 0.3884, 0.1695, 0.3495, 0.2067, 0.3208, 0.1846, 0.3681, 0.1574, 0.4215, 0.1048, 0.4385, 0.1388, 0.3884, 0.1846, 0.3681, 0.2455, 0.3482, 0.2211, 0.4035, 0.1574, 0.4215, 0.09951, 0.468, 0.09857, 0.4584, 0.1121, 0.4608, 0.1144, 0.4738, 0.07059, 0.47, 0.08929, 0.4666, 0.08326, 0.4829, 0.06864, 0.4811, 0.07059, 0.47, 0.08408, 0.4465, 0.1048, 0.4385, 0.08929, 0.4666, 0.09951, 0.468, 0.1144, 0.4738, 0.1197, 0.4985, 0.1037, 0.4927, 0.3129, 0.3376, 0.3206, 0.2956, 0.3812, 0.2986, 0.3769, 0.34, 0.3129, 0.3376, 0.2455, 0.3482, 0.2604, 0.2988, 0.3206, 0.2956, 0.3129, 0.3376, 0.2945, 0.3927, 0.2211, 0.4035, 0.2455, 0.3482, 0.3129, 0.3376, 0.3769, 0.34, 0.3661, 0.3945, 0.2945, 0.3927, 0.1624, 0.5728, 0.1717, 0.6177, 0.149, 0.5919, 0.133, 0.5492, 0.1624, 0.5728, 0.1996, 0.6036, 0.2014, 0.6487, 0.1717, 0.6177, 0.1624, 0.5728, 0.1541, 0.5231, 0.1967, 0.5524, 0.1996, 0.6036, 0.1624, 0.5728, 0.133, 0.5492, 0.1197, 0.4985, 0.1541, 0.5231, 0.1744, 0.6427, 0.1446, 0.6026, 0.149, 0.5919, 0.1717, 0.6177, 0.2056, 0.2978, 0.2067, 0.3208, 0.1695, 0.3495, 0.1633, 0.3412, 0.2056, 0.2978, 0.2536, 0.2728, 0.2604, 0.2988, 0.2067, 0.3208, 0.1744, 0.6427, 0.1717, 0.6177, 0.2014, 0.6487, 0.2075, 0.6741, 0.1477, 0.4911, 0.1541, 0.5231, 0.1197, 0.4985, 0.1144, 0.4738, 0.1477, 0.4911, 0.1906, 0.5118, 0.1967, 0.5524, 0.1541, 0.5231, 0.1477, 0.4911, 0.1419, 0.4659, 0.1826, 0.473, 0.1906, 0.5118, 0.1477, 0.4911, 0.1144, 0.4738, 0.1121, 0.4608, 0.1419, 0.4659, 0.2682, 0.4486, 0.2945, 0.3927, 0.3661, 0.3945, 0.3449, 0.4511, 0.2682, 0.4486, 0.1966, 0.4493, 0.2211, 0.4035, 0.2945, 0.3927, 0.2682, 0.4486, 0.2368, 0.5017, 0.1705, 0.4936, 0.1966, 0.4493, 0.2682, 0.4486, 0.3449, 0.4511, 0.316, 0.5115, 0.2368, 0.5017, 0.4124, 0.6904, 0.4089, 0.7456, 0.32, 0.7184, 0.3268, 0.6735, 0.4124, 0.6904, 0.4962, 0.6936, 0.4917, 0.7545, 0.4089, 0.7456, 0.4124, 0.6904, 0.4136, 0.6228, 0.4974, 0.6201, 0.4962, 0.6936, 0.4124, 0.6904, 0.3268, 0.6735, 0.3312, 0.6152, 0.4136, 0.6228, 0.5853, 0.4119, 0.5945, 0.3644, 0.647, 0.4415, 0.6404, 0.4646, 0.5853, 0.4119, 0.5391, 0.366, 0.5502, 0.2995, 0.5945, 0.3644, 0.5853, 0.4119, 0.5742, 0.4672, 0.5249, 0.4417, 0.5391, 0.366, 0.5853, 0.4119, 0.6404, 0.4646, 0.6334, 0.4941, 0.5742, 0.4672, 0.5623, 0.5069, 0.5742, 0.4672, 0.6334, 0.4941, 0.6253, 0.5215, 0.5623, 0.5069, 0.51, 0.493, 0.5249, 0.4417, 0.5742, 0.4672, 0.5623, 0.5069, 0.5497, 0.5402, 0.4941, 0.5334, 0.51, 0.493, 0.5623, 0.5069, 0.6253, 0.5215, 0.6166, 0.5484, 0.5497, 0.5402, 0.4081, 0.5655, 0.4136, 0.6228, 0.3312, 0.6152, 0.3242, 0.556, 0.4081, 0.5655, 0.4926, 0.5677, 0.4974, 0.6201, 0.4136, 0.6228, 0.4081, 0.5655, 0.3987, 0.5103, 0.4845, 0.5252, 0.4926, 0.5677, 0.4081, 0.5655, 0.3242, 0.556, 0.3097, 0.4949, 0.3987, 0.5103, 0.4057, 0.7669, 0.3192, 0.7381, 0.32, 0.7184, 0.4089, 0.7456, 0.4701, 0.2647, 0.4651, 0.2873, 0.3812, 0.2986, 0.381, 0.2787, 0.4701, 0.2647, 0.5578, 0.2751, 0.5502, 0.2995, 0.4651, 0.2873, 0.4057, 0.7669, 0.4089, 0.7456, 0.4917, 0.7545, 0.4883, 0.777, 0.742, 0.5439, 0.7472, 0.5248, 0.8534, 0.5476, 0.8501, 0.5625, 0.742, 0.5439, 0.6253, 0.5215, 0.6334, 0.4941, 0.7472, 0.5248, 0.742, 0.5439, 0.7365, 0.5632, 0.6166, 0.5484, 0.6253, 0.5215, 0.742, 0.5439, 0.8501, 0.5625, 0.8466, 0.5767, 0.7365, 0.5632, 0.7517, 0.5064, 0.7566, 0.4927, 0.8335, 0.5152, 0.8566, 0.5313, 0.7517, 0.5064, 0.6404, 0.4646, 0.647, 0.4415, 0.7566, 0.4927, 0.7517, 0.5064, 0.7472, 0.5248, 0.6334, 0.4941, 0.6404, 0.4646, 0.7517, 0.5064, 0.8566, 0.5313, 0.8534, 0.5476, 0.7472, 0.5248, 0.55, 0.6674, 0.546, 0.7131, 0.4917, 0.7545, 0.4962, 0.6936, 0.55, 0.6674, 0.6167, 0.6363, 0.615, 0.6609, 0.546, 0.7131, 0.55, 0.6674, 0.5506, 0.6117, 0.6156, 0.6051, 0.6167, 0.6363, 0.55, 0.6674, 0.4962, 0.6936, 0.4974, 0.6201, 0.5506, 0.6117, 0.5468, 0.5703, 0.5506, 0.6117, 0.4974, 0.6201, 0.4926, 0.5677, 0.5468, 0.5703, 0.613, 0.5758, 0.6156, 0.6051, 0.5506, 0.6117, 0.5468, 0.5703, 0.5406, 0.5348, 0.6094, 0.5467, 0.613, 0.5758, 0.5468, 0.5703, 0.4926, 0.5677, 0.4845, 0.5252, 0.5406, 0.5348, 0.543, 0.732, 0.4883, 0.777, 0.4917, 0.7545, 0.546, 0.7131, 0.6027, 0.3462, 0.5945, 0.3644, 0.5502, 0.2995, 0.5578, 0.2751, 0.6027, 0.3462, 0.6551, 0.4304, 0.647, 0.4415, 0.5945, 0.3644, 0.543, 0.732, 0.546, 0.7131, 0.615, 0.6609, 0.6122, 0.6757])
me_cube_002.materials.append(mat_material_001)
me_cube_002.use_remesh_preserve_volume = False
me_cube_002.use_remesh_preserve_attributes = False
me_cube_002.use_mirror_vertex_groups = False
me_cube_002.update()

# ---- objects
ob_empty_002 = bpy.data.objects.new('Empty.002', None)
ob_empty_001 = bpy.data.objects.new('Empty.001', None)
ob_empty = bpy.data.objects.new('Empty', None)
ob_cube_002 = bpy.data.objects.new('Cube.002', me_cube_004)
ob_cube = bpy.data.objects.new('Cube', me_cube_001)
ob_lamp = bpy.data.objects.new('Lamp', light_lamp)
ob_camera = bpy.data.objects.new('Camera', cam_camera)
ob_cube_001 = bpy.data.objects.new('Cube.001', me_cube_002)

# ---- transforms, parenting, visibility, modifiers, constraints
ob_empty_002.location = (0.0, 0.0, 0.04692)
ob_empty_002.rotation_euler = (0.2408, -0.146, 2.094)
ob_empty_002.empty_image_offset = (0.0, 0.0)
ob_empty_002.lineart.crease_threshold = 0.0
ob_empty_001.location = (0.0, 0.0, 0.0)
ob_empty_001.rotation_euler = (0.0, -0.0, -1.007)
ob_empty_001.empty_display_type = 'CUBE'
ob_empty_001.empty_image_offset = (0.0, 0.0)
ob_empty_001.lineart.crease_threshold = 0.0
ob_empty.location = (0.0, 0.0, 0.0)
ob_empty.rotation_euler = (0.2408, -0.146, 2.094)
ob_empty.empty_image_offset = (0.0, 0.0)
ob_empty.lineart.crease_threshold = 0.0
ob_cube_002.location = (0.0, 0.0, 0.0)
ob_cube_002.lineart.crease_threshold = 0.0
_m = ob_cube_002.modifiers.new('Array', 'ARRAY')
_m.count = 3
_m.constant_offset_displace = (0.0, 0.0, 0.0)
_m.use_relative_offset = False
_m.use_object_offset = True
_m.offset_object = ob_empty
ob_cube.location = (0.0, 0.0, 0.0)
ob_cube.lineart.crease_threshold = 0.0
_m = ob_cube.modifiers.new('Array', 'ARRAY')
_m.count = 3
_m.constant_offset_displace = (0.0, 0.0, 0.0)
_m.use_relative_offset = False
_m.use_object_offset = True
_m.offset_object = ob_empty
ob_lamp.location = (4.076, 1.005, 5.904)
ob_lamp.rotation_euler = (0.6503, 0.05522, 1.866)
ob_lamp.lock_rotations_4d = False
ob_lamp.empty_display_type = 'ARROWS'
ob_lamp.color = (0.0, 0.0, 0.0, 0.0)
ob_lamp.lineart.crease_threshold = 0.0
ob_camera.location = (4.704, -3.884, 6.698)
ob_camera.rotation_euler = (0.6763, 0.1109, 0.8091)
ob_camera.lock_rotations_4d = False
ob_camera.empty_display_type = 'ARROWS'
ob_camera.color = (0.0, 0.0, 0.0, 0.0)
ob_camera.display_type = 'WIRE'
ob_camera.lineart.crease_threshold = 0.0
ob_cube_001.location = (0.0, 0.0, 0.01948)
ob_cube_001.rotation_euler = (0.0, -0.0, 1.111)
ob_cube_001.lineart.crease_threshold = 0.0
_m = ob_cube_001.modifiers.new('Array', 'ARRAY')
_m.count = 3
_m.constant_offset_displace = (0.0, 0.0, 0.0)
_m.use_relative_offset = False
_m.use_object_offset = True
_m.offset_object = ob_empty_001

# ---- collection membership
col_collection_1.objects.link(ob_empty_002)
col_collection_1.objects.link(ob_empty_001)
col_collection_1.objects.link(ob_empty)
col_collection_1.objects.link(ob_cube_002)
col_collection_1.objects.link(ob_cube)
col_collection_1.objects.link(ob_lamp)
col_collection_1.objects.link(ob_camera)
col_collection_2.objects.link(ob_cube_001)

# ---- scene / render settings (as saved in the file)
scene.camera = ob_camera
scene.frame_start = 1; scene.frame_end = 250; scene.frame_set(1)
scene.render.engine = 'BLENDER_EEVEE_NEXT'
scene.render.dither_intensity = 0.0
scene.cycles.use_denoising = False
scene.cycles.samples = 128
scene.cycles.sampling_pattern = 'TABULATED_SOBOL'
scene.cycles.use_adaptive_sampling = False
scene.cycles.use_light_tree = False
scene.cycles.blur_glossy = 0.0
scene.cycles.sample_clamp_indirect = 0.0
scene.view_settings.view_transform = 'Standard'
bpy.context.view_layer.update()
